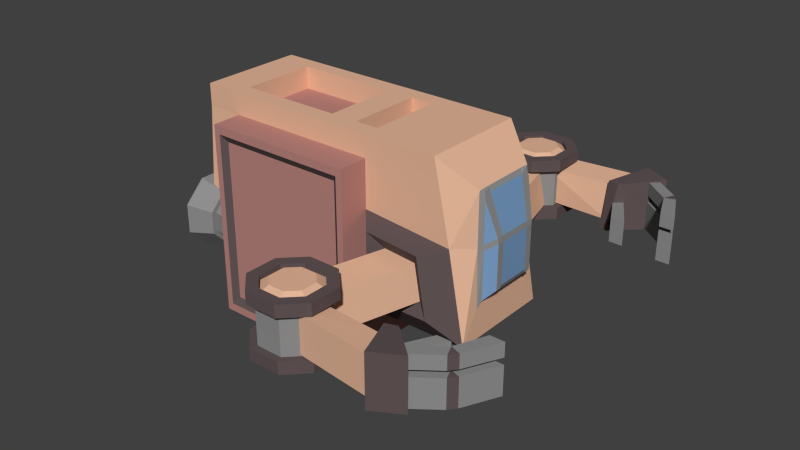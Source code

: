 # Source: spaceship.blend  (saved by Blender 4.2.66; exported with 4.5.12 LTS)
import bpy
from mathutils import Matrix  # noqa: F401  (used for matrix-valued properties, if any)

bpy.ops.wm.read_factory_settings(use_empty=True)
scene = bpy.context.scene
scene.name = 'Scene'

# ---- collections
col_collection_1 = bpy.data.collections.new('Collection 1'); scene.collection.children.link(col_collection_1)

# ---- materials (node trees are filled in below, after node groups)
mat_trashbase = bpy.data.materials.new('trashBase')
mat_silver = bpy.data.materials.new('Silver')
mat_material_005 = bpy.data.materials.new('Material.005')
mat_material_005.alpha_threshold = 0.0
mat_material_005.use_transparent_shadow = False
mat_material_005.diffuse_color = (0.3183, 0.9713, 1.0, 1.0)
mat_material_005.roughness = 0.5
mat_material_005.specular_intensity = 1.0
mat_material = bpy.data.materials.new('Material')
mat_material.alpha_threshold = 0.0
mat_material.use_transparent_shadow = False
mat_material.diffuse_color = (0.8, 0.4799, 0.3224, 1.0)
mat_material.roughness = 0.5
mat_material.line_color = (0.0, 0.0, 0.0, 1.0)
mat_material_001 = bpy.data.materials.new('Material.001')
mat_material_001.alpha_threshold = 0.0
mat_material_001.use_transparent_shadow = False
mat_material_001.diffuse_color = (0.2738, 0.2738, 0.2738, 1.0)
mat_material_001.roughness = 0.5
mat_material_001.line_color = (0.0, 0.0, 0.0, 1.0)
mat_material_002 = bpy.data.materials.new('Material.002')
mat_material_002.alpha_threshold = 0.0
mat_material_002.use_transparent_shadow = False
mat_material_002.diffuse_color = (0.1896, 0.3402, 0.5596, 1.0)
mat_material_002.roughness = 0.5
mat_material_003 = bpy.data.materials.new('Material.003')
mat_material_003.alpha_threshold = 0.0
mat_material_003.use_transparent_shadow = False
mat_material_003.diffuse_color = (0.4869, 0.2332, 0.207, 1.0)
mat_material_003.roughness = 0.5
mat_material_004 = bpy.data.materials.new('Material.004')
mat_material_004.alpha_threshold = 0.0
mat_material_004.use_transparent_shadow = False
mat_material_004.diffuse_color = (0.1193, 0.08847, 0.09117, 1.0)
mat_material_004.roughness = 0.5

# ---- material node trees
mat_trashbase.use_nodes = True; mat_trashbase.node_tree.nodes.clear()
_N = mat_trashbase.node_tree.nodes; _L = mat_trashbase.node_tree.links
n0 = _N.new('ShaderNodeBsdfPrincipled'); n0.name = 'Principled BSDF'; n0.location = (10, 300)
n0.inputs[0].default_value = (0.1477, 0.08037, 0.0228, 1.0)
n1 = _N.new('ShaderNodeOutputMaterial'); n1.name = 'Material Output'; n1.location = (300, 300)
_L.new(n0.outputs[0], n1.inputs[0])
n1.is_active_output = True
mat_silver.use_nodes = True; mat_silver.node_tree.nodes.clear()
_N = mat_silver.node_tree.nodes; _L = mat_silver.node_tree.links
n0 = _N.new('ShaderNodeBsdfPrincipled'); n0.name = 'Principled BSDF'; n0.location = (10, 300)
n0.inputs[0].default_value = (0.1405, 0.1847, 0.2088, 1.0)
n1 = _N.new('ShaderNodeOutputMaterial'); n1.name = 'Material Output'; n1.location = (300, 300)
_L.new(n0.outputs[0], n1.inputs[0])
n1.is_active_output = True

# ---- world
world_world = bpy.data.worlds.new('World'); scene.world = world_world
world_world.color = (0.05088, 0.05088, 0.05088)
world_world.use_sun_shadow = False
world_world.sun_shadow_jitter_overblur = 0.0
world_world.cycles.sampling_method = 'MANUAL'
world_world.cycles.sample_map_resolution = 256

# ---- meshes
me_cube_012 = bpy.data.meshes.new('Cube.012')
me_cube_012.from_pydata([(-1.113, -0.9427, -0.369), (0.375, -0.9427, 1.119), (0.3728, -1.108, 0.9535), (0.207, -0.9427, 0.9535), (0.06403, -0.9427, -0.06576), (0.2082, -1.108, -0.1593), (0.06386, -1.108, -0.3992), (-0.1014, -0.9427, -0.2025), (-0.1014, 0.9427, -0.2025), (0.06386, 1.108, -0.3992), (0.2082, 1.108, -0.1593), (0.06403, 0.9427, -0.06576), (-1.0, -0.8505, -0.8505), (-0.8505, -1.0, -1.0), (0.3245, 1.0, -0.3407), (0.1942, 1.0, -0.5571), (0.02683, 0.8505, -0.3754), (0.1761, 0.8505, -0.2521), (-1.0, 0.8505, -0.8505), (-0.8505, 1.0, -1.0), (0.1942, -1.0, -0.5571), (0.3245, -1.0, -0.3407), (0.1761, -0.8505, -0.2521), (0.02683, -0.8505, -0.3754), (1.0, -1.0, -0.8307), (0.808, -1.0, -1.0), (0.8505, -0.8505, 1.0), (1.0, -1.0, 0.8505), (0.808, 1.0, -1.0), (1.0, 1.0, -0.8307), (0.8505, 0.8505, 1.0), (1.0, 1.0, 0.8505), (0.3406, -1.0, 0.8505), (0.3426, -0.8505, 1.0), (0.191, -0.8505, 0.8505), (-0.8505, -1.0, -0.3715), (-0.8528, -0.8505, -0.2192), (-1.0, -0.8505, -0.3426), (-0.8505, 1.0, -0.3715), (-1.0, 0.8505, -0.3426), (-0.8528, 0.8505, -0.2192), (0.3406, 1.0, 0.8505), (0.191, 0.8505, 0.8505), (0.3426, 0.8505, 1.0), (-0.9474, -1.108, -0.401), (-0.95, -0.9427, -0.2322), (-0.95, 0.9427, -0.2322), (-0.9474, 1.108, -0.401), (-1.113, 0.9427, -0.369), (0.375, 0.9427, 1.119), (0.3728, 1.108, 0.9535), (0.207, 0.9427, 0.9535), (-1.113, 0.9427, -0.9319), (-0.9474, 1.108, -1.098), (-0.9474, -1.108, -1.098), (-1.113, -0.9427, -0.9319), (1.104, -1.108, -0.91), (0.8909, -1.108, -1.098), (0.8909, 1.108, -1.098), (1.104, 1.108, -0.91), (1.104, 1.108, 0.9535), (0.9379, 0.9427, 1.119), (0.9379, -0.9427, 1.119), (1.104, -1.108, 0.9535)], [], [(10, 9, 8, 11), (23, 16, 40, 36), (30, 43, 33, 26), (14, 41, 31, 29), (20, 35, 13, 25), (12, 37, 39, 18), (19, 38, 15, 28), (29, 31, 27, 24), (27, 32, 21, 24), (34, 42, 17, 22), (13, 35, 44, 54), (27, 31, 60, 63), (37, 12, 55, 0), (19, 13, 54, 53), (32, 27, 63, 2), (30, 26, 62, 61), (26, 33, 1, 62), (36, 40, 46, 45), (29, 24, 56, 59), (39, 37, 0, 48), (14, 29, 59, 10), (40, 16, 8, 46), (28, 15, 9, 58), (25, 28, 58, 57), (15, 38, 47, 9), (20, 25, 57, 6), (42, 34, 3, 51), (24, 21, 5, 56), (23, 36, 45, 7), (33, 43, 49, 1), (43, 30, 61, 49), (35, 20, 6, 44), (19, 28, 25, 13), (6, 5, 4, 7), (2, 1, 3), (44, 45, 0), (47, 48, 46), (50, 51, 49), (53, 54, 55, 52), (50, 10, 11, 51), (44, 6, 7, 45), (57, 58, 59, 56), (61, 62, 63, 60), (8, 7, 4, 11), (5, 2, 3, 4), (1, 49, 51, 3), (9, 47, 46, 8), (48, 0, 45, 46), (62, 1, 2, 63), (0, 55, 54, 44), (47, 53, 52, 48), (60, 50, 49, 61), (56, 5, 6, 57), (58, 9, 10, 59), (16, 23, 7, 8), (12, 18, 52, 55), (38, 19, 53, 47), (22, 17, 11, 4), (41, 14, 10, 50), (18, 39, 48, 52), (21, 32, 2, 5), (17, 42, 51, 11), (31, 41, 50, 60), (34, 22, 4, 3)])
me_cube_012.polygons.foreach_set('material_index', [1, 0, 0, 0, 0, 0, 0, 0, 0, 0, 1, 1, 1, 1, 1, 1, 1, 1, 1, 1, 1, 1, 1, 1, 1, 1, 1, 1, 1, 1, 1, 1, 0, 1, 1, 1, 1, 1, 1, 1, 1, 1, 1, 1, 1, 1, 1, 1, 1, 1, 1, 1, 1, 1, 1, 1, 1, 1, 1, 1, 1, 1, 1, 1])
_uv = me_cube_012.uv_layers.new(name='UVMap')
_uv.uv.foreach_set('vector', [0.2123, -0.0716, 0.2737, -0.008539, 0.1395, 0.06512, 0.1032, -0.02225, 1.438, 1.128, 1.438, 0.4757, 1.78, 0.4757, 1.78, 1.128, 0.4982, 0.7423, 0.693, 0.7423, 0.693, 1.395, 0.4982, 1.395, 1.257, 0.4745, 0.8002, 0.4684, 0.8002, 0.2153, 1.445, 0.2153, 1.201, 1.654, 0.8002, 1.725, 0.8002, 1.484, 1.437, 1.484, 1.641, -0.1586, 1.446, -0.1586, 1.446, -0.8112, 1.641, -0.8112, 0.8002, 0.7169, 0.8002, 0.4757, 1.201, 0.5469, 1.437, 0.7169, 1.445, 0.2153, 0.8002, 0.2153, 0.8002, -0.552, 1.445, -0.552, 0.8002, -0.552, 0.8002, -0.805, 1.257, -0.8112, 1.445, -0.552, -0.7975, 1.811, -0.7975, 1.159, -0.3744, 1.159, -0.3744, 1.811, -0.7933, 1.157, -0.7975, 0.5604, -0.7075, 0.6239, -0.7061, 1.065, -0.5269, -0.7588, -0.02085, -0.8112, -0.05494, -0.7499, -0.4939, -0.7233, -0.5026, 0.73, -0.5305, 0.9221, -0.61, 0.9775, -0.5587, 0.6814, 0.3283, 1.157, -0.7933, 1.157, -0.7061, 1.065, 0.2716, 1.084, -0.6041, -0.4788, -0.5269, -0.7588, -0.4939, -0.7233, -0.5561, -0.5033, -0.1001, -0.6677, -0.4244, -0.6387, -0.4496, -0.6628, -0.07889, -0.7009, -0.4244, -0.6387, -0.4214, -0.5454, -0.4724, -0.5128, -0.4496, -0.6628, -0.4876, 0.5418, 0.1583, 0.5013, 0.2258, 0.5379, -0.5538, 0.5819, 0.7323, -0.3378, 0.74, 0.2534, 0.6911, 0.2429, 0.6936, -0.3311, 0.1268, 0.7051, -0.5026, 0.73, -0.5587, 0.6814, 0.2166, 0.6333, 0.7991, -0.6831, 0.7323, -0.3378, 0.6936, -0.3311, 0.7392, -0.8112, 0.1583, 0.5013, 0.06313, 0.1136, 0.1395, 0.06512, 0.2258, 0.5379, 0.5523, -0.338, 0.5015, -0.674, 0.5553, -0.794, 0.5995, -0.3298, 0.5615, 0.2513, 0.5523, -0.338, 0.5995, -0.3298, 0.6008, 0.2462, 0.3629, -0.1293, 0.497, 0.545, 0.4041, 0.5917, 0.2737, -0.008539, 0.4982, 0.5818, 0.5615, 0.2513, 0.6008, 0.2462, 0.5492, 0.7085, -0.02226, -0.4527, -0.4624, -0.4315, -0.4856, -0.4562, -0.002047, -0.4835, 0.74, 0.2534, 0.7991, 0.6165, 0.7353, 0.7412, 0.6911, 0.2429, -0.3742, 0.1321, -0.4876, 0.5418, -0.5538, 0.5819, -0.4705, 0.0345, -0.4214, -0.5454, -0.08286, -0.565, -0.02748, -0.5467, -0.4724, -0.5128, -0.08286, -0.565, -0.1001, -0.6677, -0.07889, -0.7009, -0.02748, -0.5467, -0.7975, 0.5604, -0.6952, -0.1449, -0.5963, -0.02471, -0.7075, 0.6239, 0.8002, 0.7169, 1.437, 0.7169, 1.437, 1.484, 0.8002, 1.484, -0.5963, -0.02471, -0.5397, -0.07846, -0.4357, -0.05196, -0.4705, 0.0345, -0.5561, -0.5033, -0.4724, -0.5128, -0.4856, -0.4562, -0.7075, 0.6239, -0.5538, 0.5819, -0.5587, 0.6814, 0.4041, 0.5917, 0.2166, 0.6333, 0.2258, 0.5379, 0.06316, -0.5548, -0.002047, -0.4835, -0.02748, -0.5467, 0.2716, 1.084, -0.7061, 1.065, -0.61, 0.9775, 0.1808, 0.9515, 0.06316, -0.5548, 0.2123, -0.0716, 0.1032, -0.02225, -0.002047, -0.4835, -0.7075, 0.6239, -0.5963, -0.02471, -0.4705, 0.0345, -0.5538, 0.5819, 0.6008, 0.2462, 0.5995, -0.3298, 0.6936, -0.3311, 0.6911, 0.2429, -0.07889, -0.7009, -0.4496, -0.6628, -0.4939, -0.7233, -0.05494, -0.7499, 0.1395, 0.06512, -0.4705, 0.0345, -0.4357, -0.05196, 0.1032, -0.02225, -0.5397, -0.07846, -0.5561, -0.5033, -0.4856, -0.4562, -0.4357, -0.05196, -0.4724, -0.5128, -0.02748, -0.5467, -0.002047, -0.4835, -0.4856, -0.4562, 0.2737, -0.008539, 0.4041, 0.5917, 0.2258, 0.5379, 0.1395, 0.06512, 0.2166, 0.6333, -0.5587, 0.6814, -0.5538, 0.5819, 0.2258, 0.5379, -0.4496, -0.6628, -0.4724, -0.5128, -0.5561, -0.5033, -0.4939, -0.7233, -0.5587, 0.6814, -0.61, 0.9775, -0.7061, 1.065, -0.7075, 0.6239, 0.4041, 0.5917, 0.2716, 1.084, 0.1808, 0.9515, 0.2166, 0.6333, -0.05494, -0.7499, 0.06316, -0.5548, -0.02748, -0.5467, -0.07889, -0.7009, 0.6911, 0.2429, 0.7353, 0.7412, 0.5492, 0.7085, 0.6008, 0.2462, 0.5995, -0.3298, 0.5553, -0.794, 0.7392, -0.8112, 0.6936, -0.3311, 0.06313, 0.1136, -0.3742, 0.1321, -0.4705, 0.0345, 0.1395, 0.06512, -0.5305, 0.9221, 0.125, 0.9013, 0.1808, 0.9515, -0.61, 0.9775, 0.497, 0.545, 0.3283, 1.157, 0.2716, 1.084, 0.4041, 0.5917, -0.3654, -0.08402, -0.1238, -0.03325, 0.1032, -0.02225, -0.4357, -0.05196, 0.123, -0.5433, 0.3117, -0.01776, 0.2123, -0.0716, 0.06316, -0.5548, 0.125, 0.9013, 0.1268, 0.7051, 0.2166, 0.6333, 0.1808, 0.9515, -0.6033, -0.007178, -0.6041, -0.4788, -0.5561, -0.5033, -0.5397, -0.07846, -0.1238, -0.03325, -0.02226, -0.4527, -0.002047, -0.4835, 0.1032, -0.02225, -0.02085, -0.8112, 0.123, -0.5433, 0.06316, -0.5548, -0.05494, -0.7499, -0.4624, -0.4315, -0.3654, -0.08402, -0.4357, -0.05196, -0.4856, -0.4562])
me_cube_012.materials.append(mat_trashbase)
me_cube_012.materials.append(mat_silver)
me_cube_012.update()
me_cube_001 = bpy.data.meshes.new('Cube.001')
me_cube_001.from_pydata([(-1.0, -1.0, -1.0), (-1.0, -1.0, 1.0), (-1.0, 1.0, -1.0), (-1.0, 1.0, 1.0), (1.0, -1.0, -1.0), (1.0, -1.0, 1.0), (1.0, 1.0, -1.0), (1.0, 1.0, 1.0)], [], [(0, 1, 3, 2), (2, 3, 7, 6), (6, 7, 5, 4), (4, 5, 1, 0), (2, 6, 4, 0), (7, 3, 1, 5)])
_uv = me_cube_001.uv_layers.new(name='UVMap')
_uv.uv.foreach_set('vector', [0.375, 0.0, 0.625, 0.0, 0.625, 0.25, 0.375, 0.25, 0.375, 0.25, 0.625, 0.25, 0.625, 0.5, 0.375, 0.5, 0.375, 0.5, 0.625, 0.5, 0.625, 0.75, 0.375, 0.75, 0.375, 0.75, 0.625, 0.75, 0.625, 1.0, 0.375, 1.0, 0.125, 0.5, 0.375, 0.5, 0.375, 0.75, 0.125, 0.75, 0.625, 0.5, 0.875, 0.5, 0.875, 0.75, 0.625, 0.75])
me_cube_001.materials.append(mat_material_005)
me_cube_001.update()
me_cube = bpy.data.meshes.new('Cube')
me_cube.from_pydata([(1.0, -1.0, -1.025), (-1.0, -1.0, -1.025), (1.0, -1.0, 2.117), (-0.3743, -1.0, 2.117), (-1.224, -0.452, -0.1293), (1.0, -1.0, 0.8037), (-0.6871, -1.0, 0.6516), (1.0, -5.96e-08, -1.025), (-1.0, 2.98e-07, -1.025), (1.0, -6.557e-07, 2.117), (-0.3743, 1.788e-07, 2.117), (-1.0, 1.788e-07, -0.3728), (1.0, -2.98e-07, 0.5966), (0.6297, -1.425, -0.4909), (-0.5668, -1.425, -0.4909), (0.6297, -1.425, 0.6866), (-0.3797, -1.425, 0.5956), (0.3438, -1.301, -0.2607), (-0.3661, -1.301, -0.2607), (0.3438, -1.301, 0.4379), (-0.255, -1.301, 0.3839), (0.7994, -3.062, -0.2607), (-1.162, -3.04, -0.2607), (0.7994, -3.062, 0.4379), (0.2006, -3.059, 0.3839), (0.3825, -3.525, -0.2607), (0.08956, -3.059, -0.2607), (0.3825, -3.525, 0.4379), (-1.416, -3.727, -0.2607), (-1.416, -3.727, 0.4379), (-1.173, -3.15, 0.3839), (-1.461, -3.843, 0.5716), (-1.13, -3.054, 0.4977), (-1.114, -2.903, -0.3844), (-1.461, -3.843, -0.3844), (-1.983, -3.561, 0.5816), (-1.346, -2.99, 0.5077), (-1.267, -2.86, -0.3744), (-1.983, -3.561, -0.3744), (-1.402, -3.141, -0.303), (-1.402, -3.141, 0.1643), (-1.831, -2.418, -0.303), (-1.831, -2.418, 0.1643), (-1.225, -3.092, -0.303), (-1.225, -3.092, 0.1643), (-1.572, -2.418, -0.303), (-1.572, -2.418, 0.1643), (-2.328, -3.167, -0.3522), (-2.328, -3.167, 0.1643), (-2.731, -2.418, -0.3522), (-2.731, -2.418, 0.1643), (-1.884, -3.5, 0.1643), (-1.884, -3.5, -0.3522), (-2.472, -2.418, -0.3522), (-2.472, -2.418, 0.1643), (-2.433, -3.036, 0.1643), (-2.433, -3.036, -0.3522), (-2.24, -2.966, 0.1643), (-2.24, -2.966, -0.3522), (-1.758, -3.352, -0.3522), (-1.758, -3.352, 0.1643), (-2.328, -3.167, 0.2847), (-2.328, -3.167, 0.5353), (-2.731, -2.418, 0.2847), (-2.731, -2.418, 0.5353), (-1.884, -3.5, 0.5353), (-1.884, -3.5, 0.2847), (-2.472, -2.418, 0.2847), (-2.472, -2.418, 0.5353), (-2.433, -3.036, 0.5353), (-2.433, -3.036, 0.2847), (-2.24, -2.966, 0.5353), (-2.24, -2.966, 0.2847), (-1.758, -3.352, 0.2847), (-1.758, -3.352, 0.5353), (1.0, -1.0, 1.698), (-0.4741, -1.0, 1.649), (4.586, -1.0, 1.698), (1.0, -5.415e-07, 1.632), (4.586, -1.0, 2.117), (4.586, -6.557e-07, 2.117), (4.586, -5.415e-07, 1.54), (1.0, -0.7069, -1.025), (1.0, -0.7069, 2.117), (1.0, -0.7069, 0.743), (-1.0, -0.7069, -1.025), (-0.3743, -0.7069, 2.117), (-1.0, -0.4292, -0.3728), (1.0, -0.7069, 1.679), (4.586, -0.7069, 2.117), (4.586, -0.7069, 1.679), (1.44, -1.0, 2.117), (1.44, -6.557e-07, 2.117), (1.44, -1.0, 1.698), (1.44, -5.415e-07, 1.679), (1.44, -0.7069, 1.679), (1.44, -0.7069, 2.117), (1.961, -1.0, 2.117), (1.961, -1.0, 1.698), (1.961, -0.7069, 1.679), (1.961, -0.7069, 2.117), (1.961, -6.557e-07, 2.117), (1.961, -5.415e-07, 1.679), (3.894, -1.0, 2.117), (3.894, -1.0, 1.698), (3.894, -0.7069, 1.679), (3.894, -0.7069, 2.117), (3.894, -6.557e-07, 2.117), (3.894, -5.415e-07, 1.54), (4.586, -0.7475, 0.7722), (4.586, -1.107, 0.08145), (3.894, -1.107, 0.08145), (3.894, -0.7475, 0.7722), (4.586, -5.364e-07, 0.7722), (4.586, -0.5769, 0.08145), (3.894, -0.5769, 0.08145), (3.894, -5.364e-07, 0.7722), (3.894, -5.96e-08, -1.926), (3.894, -2.98e-07, 1.698), (3.894, -1.566, -1.926), (3.894, -1.566, 1.698), (1.0, -5.96e-08, -1.926), (1.0, -2.98e-07, 1.698), (1.0, -1.566, -1.926), (1.0, -1.566, 1.698), (4.586, -5.364e-07, -1.085), (3.894, -5.364e-07, -1.085), (4.586, -5.364e-07, 0.2131), (4.586, -0.1972, -0.0229), (3.894, -0.1972, -0.0229), (3.894, -5.364e-07, 0.2131), (4.586, -5.364e-07, -0.4215), (3.894, -5.364e-07, -0.4215), (4.338, -1.408, -0.5937), (4.338, -1.107, -0.8945), (4.338, -1.107, 0.1305), (4.338, -1.408, -0.1703), (4.338, -0.3909, -0.1703), (4.338, -0.6917, 0.1305), (4.338, -0.6917, -0.8945), (4.338, -0.3909, -0.5937), (4.338, -1.311, -0.5535), (4.338, -1.067, -0.797), (3.894, -1.102, -0.8827), (3.894, -1.396, -0.5889), (4.338, -0.7312, -0.797), (4.338, -0.4876, -0.5535), (3.894, -0.4026, -0.5889), (3.894, -0.6965, -0.8827), (3.894, -1.396, -0.1751), (3.894, -1.102, 0.1187), (3.894, -0.6965, 0.1187), (3.894, -0.4026, -0.1751), (4.338, -0.4876, -0.2105), (4.338, -0.7312, 0.03301), (4.338, -1.067, 0.03301), (4.338, -1.311, -0.2105), (4.819, -0.6262, 0.2923), (4.819, -1.172, 0.2923), (4.819, -0.2305, -0.6606), (4.819, -0.6262, -1.056), (4.819, -1.172, -1.056), (4.819, -1.568, -0.6606), (4.819, -1.568, -0.1034), (4.819, -0.2305, -0.1034), (4.819, -0.7189, 0.06342), (4.819, -1.08, 0.06342), (4.819, -0.4575, -0.566), (4.819, -0.7189, -0.8274), (4.819, -1.08, -0.8274), (4.819, -1.341, -0.566), (4.819, -1.341, -0.198), (4.819, -0.4575, -0.198), (4.479, -0.8367, -0.2275), (4.479, -0.9618, -0.2275), (4.479, -0.746, -0.4458), (4.479, -0.8367, -0.5365), (4.479, -0.9618, -0.5365), (4.479, -1.053, -0.4458), (4.479, -1.053, -0.3182), (4.479, -0.746, -0.3182), (4.972, -0.8992, -0.382), (-1.0, -0.6563, -0.4544), (-1.04, -0.5792, -0.3289), (-1.0, -0.558, -0.3728), (-1.04, -0.5792, 1.418), (-0.9606, -0.6366, 1.572), (-0.9666, -0.6281, 1.595), (-1.0, -0.558, 1.566), (-1.211, -0.461, 0.7945), (-1.224, -0.452, 0.695), (-0.9694, -0.6456, 0.6019), (-1.04, -0.5792, 0.6798), (-1.04, -0.5792, 0.5715), (-1.013, 2.384e-07, 1.519), (-0.9631, 2.349e-07, 1.598), (-1.191, 2.296e-07, -0.1655), (-1.224, 2.384e-07, -0.0802), (-1.224, 2.384e-07, 0.695), (-1.211, 2.384e-07, 0.7945), (-0.9631, -0.4456, 1.598), (-1.013, -0.4228, 1.519), (-1.0, -0.4783, 1.566), (-1.224, -0.3195, -0.0802), (-1.191, -0.3358, -0.1655), (-1.224, -0.3687, -0.1293), (-1.224, -0.3195, 0.695), (-1.211, -0.3259, 0.7945), (0.1697, -3.89, 0.4508), (0.1697, -3.89, -0.2847), (-0.1987, -3.522, -0.2847), (-0.1987, -3.522, 0.4508), (0.7589, -3.89, -0.2847), (0.7589, -3.89, 0.4508), (1.127, -3.522, 0.4508), (1.127, -3.522, -0.2847), (1.127, -2.921, 0.6728), (0.7589, -2.552, 0.6728), (0.7589, -2.552, -0.5066), (1.127, -2.921, -0.5066), (0.7589, -3.89, 0.6728), (1.127, -3.522, 0.6728), (1.127, -3.522, -0.5066), (0.7589, -3.89, -0.5066), (-0.1987, -2.921, -0.5066), (0.1697, -2.552, -0.5066), (0.1697, -3.89, -0.5066), (-0.1987, -3.522, -0.5066), (-0.1987, -3.522, 0.6728), (0.1697, -3.89, 0.6728), (0.1697, -2.552, 0.6728), (-0.1987, -2.921, 0.6728), (0.7589, -2.552, -0.2847), (0.7589, -2.552, 0.4508), (1.127, -2.921, 0.4508), (1.127, -2.921, -0.2847), (-0.1987, -2.921, -0.2847), (-0.1987, -2.921, 0.4508), (0.1697, -2.552, 0.4508), (0.1697, -2.552, -0.2847), (1.005, -2.976, 0.4508), (1.005, -2.976, -0.2847), (0.7045, -3.767, 0.4508), (0.7045, -3.767, -0.2847), (0.2241, -3.767, -0.2847), (0.2241, -3.767, 0.4508), (-0.07634, -3.466, 0.4508), (-0.07634, -3.466, -0.2847), (1.005, -3.466, -0.2847), (1.005, -3.466, 0.4508), (0.7045, -2.676, -0.2847), (0.7045, -2.676, 0.4508), (-0.07634, -2.976, -0.2847), (-0.07634, -2.976, 0.4508), (0.2241, -2.676, 0.4508), (0.2241, -2.676, -0.2847), (0.9378, -3.436, 0.6728), (0.6747, -3.699, 0.6728), (0.2539, -3.699, 0.6728), (-0.009177, -3.436, 0.6728), (0.6747, -2.744, 0.6728), (0.9378, -3.007, 0.6728), (-0.009177, -3.007, 0.6728), (0.2539, -2.744, 0.6728), (0.9378, -3.436, 0.587), (0.6747, -3.699, 0.587), (0.2539, -3.699, 0.587), (-0.009177, -3.436, 0.587), (0.6747, -2.744, 0.587), (0.9378, -3.007, 0.587), (-0.009177, -3.007, 0.587), (0.2539, -2.744, 0.587), (0.8007, -3.374, 0.6884), (0.6138, -3.561, 0.6884), (0.3148, -3.561, 0.6884), (0.1279, -3.374, 0.6884), (0.6138, -2.882, 0.6884), (0.8007, -3.069, 0.6884), (0.1279, -3.069, 0.6884), (0.3148, -2.882, 0.6884), (3.773, -1.566, 1.547), (3.773, -1.566, -1.775), (1.121, -1.566, 1.547), (1.121, -1.566, -1.775), (3.661, -1.482, 1.407), (3.661, -1.482, -1.635), (1.233, -1.482, 1.407), (1.233, -1.482, -1.635)], [], [(82, 0, 1, 85), (83, 86, 3, 2), (106, 103, 79, 89), (75, 2, 3, 76), (186, 191, 6, 76), (3, 187, 186, 76), (185, 188, 202, 201, 207, 189), (4, 183, 193, 190), (85, 1, 182, 184, 87), (86, 10, 195, 200), (87, 184, 183, 4, 205, 204), (5, 6, 16, 15), (82, 84, 5, 0), (197, 203, 206, 198), (201, 194, 199, 207), (15, 16, 20, 19), (0, 5, 15, 13), (1, 0, 13, 14), (6, 1, 14, 16), (30, 22, 33, 32), (13, 15, 19, 17), (16, 14, 18, 20), (14, 13, 17, 18), (33, 34, 38, 37), (24, 26, 22, 30), (19, 20, 24, 23), (17, 19, 23, 21), (27, 24, 30, 29), (26, 25, 28, 22), (22, 28, 34, 33), (21, 23, 27, 25), (20, 18, 26, 24), (18, 17, 21, 26), (25, 27, 29, 28), (26, 21, 25), (23, 24, 27), (28, 29, 31, 34), (29, 30, 32, 31), (38, 35, 36, 37), (32, 33, 37, 36), (34, 31, 35, 38), (31, 32, 36, 35), (40, 42, 41, 39), (42, 46, 45, 41), (46, 44, 43, 45), (44, 40, 39, 43), (39, 41, 45, 43), (44, 46, 42, 40), (55, 50, 49, 56), (50, 54, 53, 49), (48, 47, 52, 51), (52, 59, 60, 51), (56, 49, 53, 58), (57, 54, 50, 55), (57, 55, 48), (47, 56, 58), (54, 57, 58, 53), (48, 55, 56, 47), (47, 58, 59, 52), (58, 57, 60, 59), (57, 48, 51, 60), (69, 64, 63, 70), (64, 68, 67, 63), (62, 61, 66, 65), (66, 73, 74, 65), (70, 63, 67, 72), (71, 68, 64, 69), (71, 69, 62), (61, 70, 72), (68, 71, 72, 67), (62, 69, 70, 61), (61, 72, 73, 66), (72, 71, 74, 73), (71, 62, 65, 74), (187, 200, 202, 188), (5, 75, 76, 6), (84, 88, 75, 5), (90, 89, 79, 77), (103, 104, 77, 79), (105, 108, 81, 90), (90, 77, 110, 109), (81, 80, 89, 90), (12, 78, 88, 84), (189, 192, 185), (203, 205, 4, 190, 206), (7, 12, 84, 82), (11, 87, 204, 196), (8, 85, 87, 11), (107, 106, 89, 80), (9, 10, 86, 83), (7, 82, 85, 8), (83, 88, 78, 9), (75, 88, 95, 93), (96, 95, 88, 83), (106, 105, 99, 100), (2, 75, 93, 91), (83, 2, 91, 96), (92, 96, 100, 101), (93, 95, 99, 98), (95, 94, 102, 99), (91, 93, 98, 97), (96, 91, 97, 100), (92, 94, 95, 96), (98, 99, 105, 104), (100, 99, 102, 101), (107, 108, 105, 106), (97, 98, 104, 103), (100, 97, 103, 106), (104, 105, 112, 111), (77, 104, 111, 110), (105, 90, 109, 112), (111, 112, 116, 115), (110, 111, 115, 114), (112, 109, 113, 116), (109, 110, 114, 113), (117, 118, 120, 119), (124, 123, 283, 282), (120, 118, 122, 124), (117, 119, 123, 121), (123, 124, 122, 121), (114, 115, 126, 125), (114, 125, 131, 128), (113, 114, 128, 127), (126, 115, 129, 132), (115, 116, 130, 129), (131, 132, 129, 128), (128, 129, 130, 127), (144, 141, 156, 149), (152, 153, 146, 147), (150, 155, 154, 151), (148, 145, 142, 143), (137, 138, 157, 164), (148, 147, 152, 151, 150, 149, 144, 143), (147, 146, 145, 148), (153, 152, 151, 154), (149, 156, 155, 150), (141, 144, 143, 142), (156, 141, 133, 136), (146, 153, 137, 140), (153, 154, 138, 137), (145, 146, 140, 139), (154, 155, 135, 138), (142, 145, 139, 134), (141, 142, 134, 133), (155, 156, 136, 135), (162, 161, 169, 170), (134, 139, 160, 161), (139, 140, 159, 160), (135, 136, 163, 158), (140, 137, 164, 159), (136, 133, 162, 163), (133, 134, 161, 162), (138, 135, 158, 157), (172, 165, 173, 180), (157, 158, 166, 165), (158, 163, 171, 166), (159, 164, 172, 167), (161, 160, 168, 169), (160, 159, 167, 168), (164, 157, 165, 172), (163, 162, 170, 171), (171, 170, 178, 179), (170, 169, 177, 178), (165, 166, 174, 173), (166, 171, 179, 174), (167, 172, 180, 175), (169, 168, 176, 177), (168, 167, 175, 176), (177, 176, 181), (176, 175, 181), (180, 173, 181), (179, 178, 181), (178, 177, 181), (173, 174, 181), (174, 179, 181), (175, 180, 181), (182, 183, 184), (185, 186, 187, 188), (191, 192, 193), (200, 201, 202), (203, 204, 205), (182, 191, 193, 183), (192, 189, 190, 193), (200, 195, 194, 201), (203, 197, 196, 204), (207, 199, 198, 206), (185, 192, 191, 186), (189, 207, 206, 190), (1, 6, 191, 182), (86, 200, 187, 3), (233, 238, 230, 217), (208, 213, 220, 229), (237, 211, 228, 231), (216, 217, 260, 261), (222, 223, 226, 227, 224, 225, 218, 219), (222, 219, 235, 215), (214, 221, 220, 213), (210, 227, 226, 209), (233, 217, 216, 234), (237, 231, 230, 238), (214, 234, 216, 221), (237, 238, 254, 253), (224, 236, 239, 225), (236, 210, 247, 252), (218, 232, 235, 219), (239, 236, 252, 255), (228, 211, 208, 229), (214, 213, 242, 249), (222, 215, 212, 223), (234, 214, 249, 240), (224, 227, 210, 236), (212, 215, 248, 243), (226, 223, 212, 209), (238, 233, 251, 254), (218, 225, 239, 232), (215, 235, 241, 248), (248, 241, 240, 249), (252, 253, 254, 255), (250, 251, 240, 241), (246, 247, 244, 245), (248, 249, 242, 243), (252, 247, 246, 253), (244, 243, 242, 245), (250, 255, 254, 251), (211, 237, 253, 246), (235, 232, 250, 241), (209, 212, 243, 244), (233, 234, 240, 251), (213, 208, 245, 242), (208, 211, 246, 245), (232, 239, 255, 250), (210, 209, 244, 247), (261, 260, 268, 269), (217, 230, 263, 260), (221, 216, 261, 256), (228, 229, 258, 259), (220, 221, 256, 257), (231, 228, 259, 262), (229, 220, 257, 258), (230, 231, 262, 263), (268, 271, 279, 276), (257, 256, 264, 265), (262, 259, 267, 270), (258, 257, 265, 266), (263, 262, 270, 271), (259, 258, 266, 267), (260, 263, 271, 268), (256, 261, 269, 264), (273, 272, 277, 276, 279, 278, 275, 274), (264, 269, 277, 272), (269, 268, 276, 277), (265, 264, 272, 273), (270, 267, 275, 278), (266, 265, 273, 274), (271, 270, 278, 279), (267, 266, 274, 275), (281, 280, 284, 285), (123, 119, 281, 283), (119, 120, 280, 281), (120, 124, 282, 280), (285, 284, 286, 287), (280, 282, 286, 284), (282, 283, 287, 286), (283, 281, 285, 287)])
me_cube.polygons.foreach_set('material_index', [0, 0, 0, 0, 0, 0, 1, 2, 0, 0, 1, 4, 0, 2, 2, 4, 4, 4, 4, 4, 4, 4, 4, 4, 0, 0, 0, 0, 0, 4, 0, 0, 0, 0, 0, 0, 4, 4, 4, 4, 4, 4, 1, 1, 1, 0, 1, 1, 1, 1, 1, 0, 1, 1, 4, 4, 1, 4, 1, 1, 1, 1, 1, 1, 0, 1, 1, 4, 4, 1, 4, 1, 1, 1, 1, 0, 0, 0, 0, 0, 0, 0, 0, 2, 1, 0, 2, 0, 0, 0, 0, 0, 0, 0, 0, 0, 0, 0, 0, 0, 0, 0, 0, 0, 0, 0, 0, 0, 0, 0, 0, 0, 0, 0, 0, 3, 3, 3, 3, 3, 0, 0, 0, 0, 0, 0, 0, 1, 1, 1, 1, 1, 0, 1, 1, 1, 1, 1, 1, 1, 1, 1, 1, 1, 1, 1, 1, 1, 1, 1, 1, 1, 1, 5, 1, 1, 1, 1, 1, 1, 1, 5, 5, 5, 5, 5, 5, 5, 1, 1, 1, 1, 1, 1, 1, 1, 1, 1, 1, 1, 1, 1, 1, 1, 1, 1, 1, 1, 0, 0, 4, 4, 4, 4, 4, 4, 4, 4, 4, 4, 4, 4, 4, 4, 4, 4, 4, 4, 4, 4, 4, 4, 4, 4, 4, 4, 1, 1, 1, 1, 1, 1, 1, 1, 4, 4, 4, 4, 4, 4, 4, 4, 4, 4, 4, 4, 4, 4, 4, 4, 0, 4, 4, 4, 4, 4, 4, 4, 0, 0, 0, 0, 0, 0, 0, 0, 4, 3, 3, 3, 3, 4, 4, 4])
_ca = me_cube.color_attributes.new('Col', 'BYTE_COLOR', 'CORNER')
_ca.data.foreach_set('color', [1.0, 1.0, 1.0, 1.0, 1.0, 1.0, 1.0, 1.0, 1.0, 1.0, 1.0, 1.0, 1.0, 1.0, 1.0, 1.0, 1.0, 1.0, 1.0, 1.0, 1.0, 1.0, 1.0, 1.0, 1.0, 1.0, 1.0, 1.0, 1.0, 1.0, 1.0, 1.0, 1.0, 1.0, 1.0, 1.0, 1.0, 1.0, 1.0, 1.0, 1.0, 1.0, 1.0, 1.0, 1.0, 1.0, 1.0, 1.0, 1.0, 1.0, 1.0, 1.0, 1.0, 1.0, 1.0, 1.0, 1.0, 1.0, 1.0, 1.0, 1.0, 1.0, 1.0, 1.0, 1.0, 1.0, 1.0, 1.0, 1.0, 1.0, 1.0, 1.0, 1.0, 1.0, 1.0, 1.0, 1.0, 1.0, 1.0, 1.0, 1.0, 1.0, 1.0, 1.0, 1.0, 1.0, 1.0, 1.0, 1.0, 1.0, 1.0, 1.0, 1.0, 1.0, 1.0, 1.0, 1.0, 1.0, 1.0, 1.0, 1.0, 1.0, 1.0, 1.0, 1.0, 1.0, 1.0, 1.0, 1.0, 1.0, 1.0, 1.0, 1.0, 1.0, 1.0, 1.0, 1.0, 1.0, 1.0, 1.0, 1.0, 1.0, 1.0, 1.0, 1.0, 1.0, 1.0, 1.0, 1.0, 1.0, 1.0, 1.0, 1.0, 1.0, 1.0, 1.0, 1.0, 1.0, 1.0, 1.0, 1.0, 1.0, 1.0, 1.0, 1.0, 1.0, 1.0, 1.0, 1.0, 1.0, 1.0, 1.0, 1.0, 1.0, 1.0, 1.0, 1.0, 1.0, 1.0, 1.0, 1.0, 1.0, 1.0, 1.0, 1.0, 1.0, 1.0, 1.0, 1.0, 1.0, 1.0, 1.0, 1.0, 1.0, 1.0, 1.0, 1.0, 1.0, 1.0, 1.0, 1.0, 1.0, 1.0, 1.0, 1.0, 1.0, 1.0, 1.0, 1.0, 1.0, 1.0, 1.0, 1.0, 1.0, 1.0, 1.0, 1.0, 1.0, 1.0, 1.0, 1.0, 1.0, 1.0, 1.0, 1.0, 1.0, 1.0, 1.0, 1.0, 1.0, 1.0, 1.0, 1.0, 1.0, 1.0, 1.0, 1.0, 1.0, 1.0, 1.0, 1.0, 1.0, 1.0, 1.0, 1.0, 1.0, 1.0, 1.0, 1.0, 1.0, 1.0, 1.0, 1.0, 1.0, 1.0, 1.0, 1.0, 1.0, 1.0, 1.0, 1.0, 1.0, 1.0, 1.0, 1.0, 1.0, 1.0, 1.0, 1.0, 1.0, 1.0, 1.0, 1.0, 1.0, 1.0, 1.0, 1.0, 1.0, 1.0, 1.0, 1.0, 1.0, 1.0, 1.0, 1.0, 1.0, 1.0, 1.0, 1.0, 1.0, 1.0, 1.0, 1.0, 1.0, 1.0, 1.0, 1.0, 1.0, 1.0, 1.0, 1.0, 1.0, 1.0, 1.0, 1.0, 1.0, 1.0, 1.0, 1.0, 1.0, 1.0, 1.0, 1.0, 1.0, 1.0, 1.0, 1.0, 1.0, 1.0, 1.0, 1.0, 1.0, 1.0, 1.0, 1.0, 1.0, 1.0, 1.0, 1.0, 1.0, 1.0, 1.0, 1.0, 1.0, 1.0, 1.0, 1.0, 1.0, 1.0, 1.0, 1.0, 1.0, 1.0, 1.0, 1.0, 1.0, 1.0, 1.0, 1.0, 1.0, 1.0, 1.0, 1.0, 1.0, 1.0, 1.0, 1.0, 1.0, 1.0, 1.0, 1.0, 1.0, 1.0, 1.0, 1.0, 1.0, 1.0, 1.0, 1.0, 1.0, 1.0, 1.0, 1.0, 1.0, 1.0, 1.0, 1.0, 1.0, 1.0, 1.0, 1.0, 1.0, 1.0, 1.0, 1.0, 1.0, 1.0, 1.0, 1.0, 1.0, 1.0, 1.0, 1.0, 1.0, 1.0, 1.0, 1.0, 1.0, 1.0, 1.0, 1.0, 1.0, 1.0, 1.0, 1.0, 1.0, 1.0, 1.0, 1.0, 1.0, 1.0, 1.0, 1.0, 1.0, 1.0, 1.0, 1.0, 1.0, 1.0, 1.0, 1.0, 1.0, 1.0, 1.0, 1.0, 1.0, 1.0, 1.0, 1.0, 1.0, 1.0, 1.0, 1.0, 1.0, 1.0, 1.0, 1.0, 1.0, 1.0, 1.0, 1.0, 1.0, 1.0, 1.0, 1.0, 1.0, 1.0, 1.0, 1.0, 1.0, 1.0, 1.0, 1.0, 1.0, 1.0, 1.0, 1.0, 1.0, 1.0, 1.0, 1.0, 1.0, 1.0, 1.0, 1.0, 1.0, 1.0, 1.0, 1.0, 1.0, 1.0, 1.0, 1.0, 1.0, 1.0, 1.0, 1.0, 1.0, 1.0, 1.0, 1.0, 1.0, 1.0, 1.0, 1.0, 1.0, 1.0, 1.0, 1.0, 1.0, 1.0, 1.0, 1.0, 1.0, 1.0, 1.0, 1.0, 1.0, 1.0, 1.0, 1.0, 1.0, 1.0, 1.0, 1.0, 1.0, 1.0, 1.0, 1.0, 1.0, 1.0, 1.0, 1.0, 1.0, 1.0, 1.0, 1.0, 1.0, 1.0, 1.0, 1.0, 1.0, 1.0, 1.0, 1.0, 1.0, 1.0, 1.0, 1.0, 1.0, 1.0, 1.0, 1.0, 1.0, 1.0, 1.0, 1.0, 1.0, 1.0, 1.0, 1.0, 1.0, 1.0, 1.0, 1.0, 1.0, 1.0, 1.0, 1.0, 1.0, 1.0, 1.0, 1.0, 1.0, 1.0, 1.0, 1.0, 1.0, 1.0, 1.0, 1.0, 1.0, 1.0, 1.0, 1.0, 1.0, 1.0, 1.0, 1.0, 1.0, 1.0, 1.0, 1.0, 1.0, 1.0, 1.0, 1.0, 1.0, 1.0, 1.0, 1.0, 1.0, 1.0, 1.0, 1.0, 1.0, 1.0, 1.0, 1.0, 1.0, 1.0, 1.0, 1.0, 1.0, 1.0, 1.0, 1.0, 1.0, 1.0, 1.0, 1.0, 1.0, 1.0, 1.0, 1.0, 1.0, 1.0, 1.0, 1.0, 1.0, 1.0, 1.0, 1.0, 1.0, 1.0, 1.0, 1.0, 1.0, 1.0, 1.0, 1.0, 1.0, 1.0, 1.0, 1.0, 1.0, 1.0, 1.0, 1.0, 1.0, 1.0, 1.0, 1.0, 1.0, 1.0, 1.0, 1.0, 1.0, 1.0, 1.0, 1.0, 1.0, 1.0, 1.0, 1.0, 1.0, 1.0, 1.0, 1.0, 1.0, 1.0, 1.0, 1.0, 1.0, 1.0, 1.0, 1.0, 1.0, 1.0, 1.0, 1.0, 1.0, 1.0, 1.0, 1.0, 1.0, 1.0, 1.0, 1.0, 1.0, 1.0, 1.0, 1.0, 1.0, 1.0, 1.0, 1.0, 1.0, 1.0, 1.0, 1.0, 1.0, 1.0, 1.0, 1.0, 1.0, 1.0, 1.0, 1.0, 1.0, 1.0, 1.0, 1.0, 1.0, 1.0, 1.0, 1.0, 1.0, 1.0, 1.0, 1.0, 1.0, 1.0, 1.0, 1.0, 1.0, 1.0, 1.0, 1.0, 1.0, 1.0, 1.0, 1.0, 1.0, 1.0, 1.0, 1.0, 1.0, 1.0, 1.0, 1.0, 1.0, 1.0, 1.0, 1.0, 1.0, 1.0, 1.0, 1.0, 1.0, 1.0, 1.0, 1.0, 1.0, 1.0, 1.0, 1.0, 1.0, 1.0, 1.0, 1.0, 1.0, 1.0, 1.0, 1.0, 1.0, 1.0, 1.0, 1.0, 1.0, 1.0, 1.0, 1.0, 1.0, 1.0, 1.0, 1.0, 1.0, 1.0, 1.0, 1.0, 1.0, 1.0, 1.0, 1.0, 1.0, 1.0, 1.0, 1.0, 1.0, 1.0, 1.0, 1.0, 1.0, 1.0, 1.0, 1.0, 1.0, 1.0, 1.0, 1.0, 1.0, 1.0, 1.0, 1.0, 1.0, 1.0, 1.0, 1.0, 1.0, 1.0, 1.0, 1.0, 1.0, 1.0, 1.0, 1.0, 1.0, 1.0, 1.0, 1.0, 1.0, 1.0, 1.0, 1.0, 1.0, 1.0, 1.0, 1.0, 1.0, 1.0, 1.0, 1.0, 1.0, 1.0, 1.0, 1.0, 1.0, 1.0, 1.0, 1.0, 1.0, 1.0, 1.0, 1.0, 1.0, 1.0, 1.0, 1.0, 1.0, 1.0, 1.0, 1.0, 1.0, 1.0, 1.0, 1.0, 1.0, 1.0, 1.0, 1.0, 1.0, 1.0, 1.0, 1.0, 1.0, 1.0, 1.0, 1.0, 1.0, 1.0, 1.0, 1.0, 1.0, 1.0, 1.0, 1.0, 1.0, 1.0, 1.0, 1.0, 1.0, 1.0, 1.0, 1.0, 1.0, 1.0, 1.0, 1.0, 1.0, 1.0, 1.0, 1.0, 1.0, 1.0, 1.0, 1.0, 1.0, 1.0, 1.0, 1.0, 1.0, 1.0, 1.0, 1.0, 1.0, 1.0, 1.0, 1.0, 1.0, 1.0, 1.0, 1.0, 1.0, 1.0, 1.0, 1.0, 1.0, 1.0, 1.0, 1.0, 1.0, 1.0, 1.0, 1.0, 1.0, 1.0, 1.0, 1.0, 1.0, 1.0, 1.0, 1.0, 1.0, 1.0, 1.0, 1.0, 1.0, 1.0, 1.0, 1.0, 1.0, 1.0, 1.0, 1.0, 1.0, 1.0, 1.0, 1.0, 1.0, 1.0, 1.0, 1.0, 1.0, 1.0, 1.0, 1.0, 1.0, 1.0, 1.0, 1.0, 1.0, 1.0, 1.0, 1.0, 1.0, 1.0, 1.0, 1.0, 1.0, 1.0, 1.0, 1.0, 1.0, 1.0, 1.0, 1.0, 1.0, 1.0, 1.0, 1.0, 1.0, 1.0, 1.0, 1.0, 1.0, 1.0, 1.0, 1.0, 1.0, 1.0, 1.0, 1.0, 1.0, 1.0, 1.0, 1.0, 1.0, 1.0, 1.0, 1.0, 1.0, 1.0, 1.0, 1.0, 1.0, 1.0, 1.0, 1.0, 1.0, 1.0, 1.0, 1.0, 1.0, 1.0, 1.0, 1.0, 1.0, 1.0, 1.0, 1.0, 1.0, 1.0, 1.0, 1.0, 1.0, 1.0, 1.0, 1.0, 1.0, 1.0, 1.0, 1.0, 1.0, 1.0, 1.0, 1.0, 1.0, 1.0, 1.0, 1.0, 1.0, 1.0, 1.0, 1.0, 1.0, 1.0, 1.0, 1.0, 1.0, 1.0, 1.0, 1.0, 1.0, 1.0, 1.0, 1.0, 1.0, 1.0, 1.0, 1.0, 1.0, 1.0, 1.0, 1.0, 1.0, 1.0, 1.0, 1.0, 1.0, 1.0, 1.0, 1.0, 1.0, 1.0, 1.0, 1.0, 1.0, 1.0, 1.0, 1.0, 1.0, 1.0, 1.0, 1.0, 1.0, 1.0, 1.0, 1.0, 1.0, 1.0, 1.0, 1.0, 1.0, 1.0, 1.0, 1.0, 1.0, 1.0, 1.0, 1.0, 1.0, 1.0, 1.0, 1.0, 1.0, 1.0, 1.0, 1.0, 1.0, 1.0, 1.0, 1.0, 1.0, 1.0, 1.0, 1.0, 1.0, 1.0, 1.0, 1.0, 1.0, 1.0, 1.0, 1.0, 1.0, 1.0, 1.0, 1.0, 1.0, 1.0, 1.0, 1.0, 1.0, 1.0, 1.0, 1.0, 1.0, 1.0, 1.0, 1.0, 1.0, 1.0, 1.0, 1.0, 1.0, 1.0, 1.0, 1.0, 1.0, 1.0, 1.0, 1.0, 1.0, 1.0, 1.0, 1.0, 1.0, 1.0, 1.0, 1.0, 1.0, 1.0, 1.0, 1.0, 1.0, 1.0, 1.0, 1.0, 1.0, 1.0, 1.0, 1.0, 1.0, 1.0, 1.0, 1.0, 1.0, 1.0, 1.0, 1.0, 1.0, 1.0, 1.0, 1.0, 1.0, 1.0, 1.0, 1.0, 1.0, 1.0, 1.0, 1.0, 1.0, 1.0, 1.0, 1.0, 1.0, 1.0, 1.0, 1.0, 1.0, 1.0, 1.0, 1.0, 1.0, 1.0, 1.0, 1.0, 1.0, 1.0, 1.0, 1.0, 1.0, 1.0, 1.0, 1.0, 1.0, 1.0, 1.0, 1.0, 1.0, 1.0, 1.0, 1.0, 1.0, 1.0, 1.0, 1.0, 1.0, 1.0, 1.0, 1.0, 1.0, 1.0, 1.0, 1.0, 1.0, 1.0, 1.0, 1.0, 1.0, 1.0, 1.0, 1.0, 1.0, 1.0, 1.0, 1.0, 1.0, 1.0, 1.0, 1.0, 1.0, 1.0, 1.0, 1.0, 1.0, 1.0, 1.0, 1.0, 1.0, 1.0, 1.0, 1.0, 1.0, 1.0, 1.0, 1.0, 1.0, 1.0, 1.0, 1.0, 1.0, 1.0, 1.0, 1.0, 1.0, 1.0, 1.0, 1.0, 1.0, 1.0, 1.0, 1.0, 1.0, 1.0, 1.0, 1.0, 1.0, 1.0, 1.0, 1.0, 1.0, 1.0, 1.0, 1.0, 1.0, 1.0, 1.0, 1.0, 1.0, 1.0, 1.0, 1.0, 1.0, 1.0, 1.0, 1.0, 1.0, 1.0, 1.0, 1.0, 1.0, 1.0, 1.0, 1.0, 1.0, 1.0, 1.0, 1.0, 1.0, 1.0, 1.0, 1.0, 1.0, 1.0, 1.0, 1.0, 1.0, 1.0, 1.0, 1.0, 1.0, 1.0, 1.0, 1.0, 1.0, 1.0, 1.0, 1.0, 1.0, 1.0, 1.0, 1.0, 1.0, 1.0, 1.0, 1.0, 1.0, 1.0, 1.0, 1.0, 1.0, 1.0, 1.0, 1.0, 1.0, 1.0, 1.0, 1.0, 1.0, 1.0, 1.0, 1.0, 1.0, 1.0, 1.0, 1.0, 1.0, 1.0, 1.0, 1.0, 1.0, 1.0, 1.0, 1.0, 1.0, 1.0, 1.0, 1.0, 1.0, 1.0, 1.0, 1.0, 1.0, 1.0, 1.0, 1.0, 1.0, 1.0, 1.0, 1.0, 1.0, 1.0, 1.0, 1.0, 1.0, 1.0, 1.0, 1.0, 1.0, 1.0, 1.0, 1.0, 1.0, 1.0, 1.0, 1.0, 1.0, 1.0, 1.0, 1.0, 1.0, 1.0, 1.0, 1.0, 1.0, 1.0, 1.0, 1.0, 1.0, 1.0, 1.0, 1.0, 1.0, 1.0, 1.0, 1.0, 1.0, 1.0, 1.0, 1.0, 1.0, 1.0, 1.0, 1.0, 1.0, 1.0, 1.0, 1.0, 1.0, 1.0, 1.0, 1.0, 1.0, 1.0, 1.0, 1.0, 1.0, 1.0, 1.0, 1.0, 1.0, 1.0, 1.0, 1.0, 1.0, 1.0, 1.0, 1.0, 1.0, 1.0, 1.0, 1.0, 1.0, 1.0, 1.0, 1.0, 1.0, 1.0, 1.0, 1.0, 1.0, 1.0, 1.0, 1.0, 1.0, 1.0, 1.0, 1.0, 1.0, 1.0, 1.0, 1.0, 1.0, 1.0, 1.0, 1.0, 1.0, 1.0, 1.0, 1.0, 1.0, 1.0, 1.0, 1.0, 1.0, 1.0, 1.0, 1.0, 1.0, 1.0, 1.0, 1.0, 1.0, 1.0, 1.0, 1.0, 1.0, 1.0, 1.0, 1.0, 1.0, 1.0, 1.0, 1.0, 1.0, 1.0, 1.0, 1.0, 1.0, 1.0, 1.0, 1.0, 1.0, 1.0, 1.0, 1.0, 1.0, 1.0, 1.0, 1.0, 1.0, 1.0, 1.0, 1.0, 1.0, 1.0, 1.0, 1.0, 1.0, 1.0, 1.0, 1.0, 1.0, 1.0, 1.0, 1.0, 1.0, 1.0, 1.0, 1.0, 1.0, 1.0, 1.0, 1.0, 1.0, 1.0, 1.0, 1.0, 1.0, 1.0, 1.0, 1.0, 1.0, 1.0, 1.0, 1.0, 1.0, 1.0, 1.0, 1.0, 1.0, 1.0, 1.0, 1.0, 1.0, 1.0, 1.0, 1.0, 1.0, 1.0, 1.0, 1.0, 1.0, 1.0, 1.0, 1.0, 1.0, 1.0, 1.0, 1.0, 1.0, 1.0, 1.0, 1.0, 1.0, 1.0, 1.0, 1.0, 1.0, 1.0, 1.0, 1.0, 1.0, 1.0, 1.0, 1.0, 1.0, 1.0, 1.0, 1.0, 1.0, 1.0, 1.0, 1.0, 1.0, 1.0, 1.0, 1.0, 1.0, 1.0, 1.0, 1.0, 1.0, 1.0, 1.0, 1.0, 1.0, 1.0, 1.0, 1.0, 1.0, 1.0, 1.0, 1.0, 1.0, 1.0, 1.0, 1.0, 1.0, 1.0, 1.0, 1.0, 1.0, 1.0, 1.0, 1.0, 1.0, 1.0, 1.0, 1.0, 1.0, 1.0, 1.0, 1.0, 1.0, 1.0, 1.0, 1.0, 1.0, 1.0, 1.0, 1.0, 1.0, 1.0, 1.0, 1.0, 1.0, 1.0, 1.0, 1.0, 1.0, 1.0, 1.0, 1.0, 1.0, 1.0, 1.0, 1.0, 1.0, 1.0, 1.0, 1.0, 1.0, 1.0, 1.0, 1.0, 1.0, 1.0, 1.0, 1.0, 1.0, 1.0, 1.0, 1.0, 1.0, 1.0, 1.0, 1.0, 1.0, 1.0, 1.0, 1.0, 1.0, 1.0, 1.0, 1.0, 1.0, 1.0, 1.0, 1.0, 1.0, 1.0, 1.0, 1.0, 1.0, 1.0, 1.0, 1.0, 1.0, 1.0, 1.0, 1.0, 1.0, 1.0, 1.0, 1.0, 1.0, 1.0, 1.0, 1.0, 1.0, 1.0, 1.0, 1.0, 1.0, 1.0, 1.0, 1.0, 1.0, 1.0, 1.0, 1.0, 1.0, 1.0, 1.0, 1.0, 1.0, 1.0, 1.0, 1.0, 1.0, 1.0, 1.0, 1.0, 1.0, 1.0, 1.0, 1.0, 1.0, 1.0, 1.0, 1.0, 1.0, 1.0, 1.0, 1.0, 1.0, 1.0, 1.0, 1.0, 1.0, 1.0, 1.0, 1.0, 1.0, 1.0, 1.0, 1.0, 1.0, 1.0, 1.0, 1.0, 1.0, 1.0, 1.0, 1.0, 1.0, 1.0, 1.0, 1.0, 1.0, 1.0, 1.0, 1.0, 1.0, 1.0, 1.0, 1.0, 1.0, 1.0, 1.0, 1.0, 1.0, 1.0, 1.0, 1.0, 1.0, 1.0, 1.0, 1.0, 1.0, 1.0, 1.0, 1.0, 1.0, 1.0, 1.0, 1.0, 1.0, 1.0, 1.0, 1.0, 1.0, 1.0, 1.0, 1.0, 1.0, 1.0, 1.0, 1.0, 1.0, 1.0, 1.0, 1.0, 1.0, 1.0, 1.0, 1.0, 1.0, 1.0, 1.0, 1.0, 1.0, 1.0, 1.0, 1.0, 1.0, 1.0, 1.0, 1.0, 1.0, 1.0, 1.0, 1.0, 1.0, 1.0, 1.0, 1.0, 1.0, 1.0, 1.0, 1.0, 1.0, 1.0, 1.0, 1.0, 1.0, 1.0, 1.0, 1.0, 1.0, 1.0, 1.0, 1.0, 1.0, 1.0, 1.0, 1.0, 1.0, 1.0, 1.0, 1.0, 1.0, 1.0, 1.0, 1.0, 1.0, 1.0, 1.0, 1.0, 1.0, 1.0, 1.0, 1.0, 1.0, 1.0, 1.0, 1.0, 1.0, 1.0, 1.0, 1.0, 1.0, 1.0, 1.0, 1.0, 1.0, 1.0, 1.0, 1.0, 1.0, 1.0, 1.0, 1.0, 1.0, 1.0, 1.0, 1.0, 1.0, 1.0, 1.0, 1.0, 1.0, 1.0, 1.0, 1.0, 1.0, 1.0, 1.0, 1.0, 1.0, 1.0, 1.0, 1.0, 1.0, 1.0, 1.0, 1.0, 1.0, 1.0, 1.0, 1.0, 1.0, 1.0, 1.0, 1.0, 1.0, 1.0, 1.0, 1.0, 1.0, 1.0, 1.0, 1.0, 1.0, 1.0, 1.0, 1.0, 1.0, 1.0, 1.0, 1.0, 1.0, 1.0, 1.0, 1.0, 1.0, 1.0, 1.0, 1.0, 1.0, 1.0, 1.0, 1.0, 1.0, 1.0, 1.0, 1.0, 1.0, 1.0, 1.0, 1.0, 1.0, 1.0, 1.0, 1.0, 1.0, 1.0, 1.0, 1.0, 1.0, 1.0, 1.0, 1.0, 1.0, 1.0, 1.0, 1.0, 1.0, 1.0, 1.0, 1.0, 1.0, 1.0, 1.0, 1.0, 1.0, 1.0, 1.0, 1.0, 1.0, 1.0, 1.0, 1.0, 1.0, 1.0, 1.0, 1.0, 1.0, 1.0, 1.0, 1.0, 1.0, 1.0, 1.0, 1.0, 1.0, 1.0, 1.0, 1.0, 1.0, 1.0, 1.0, 1.0, 1.0, 1.0, 1.0, 1.0, 1.0, 1.0, 1.0, 1.0, 1.0, 1.0, 1.0, 1.0, 1.0, 1.0, 1.0, 1.0, 1.0, 1.0, 1.0, 1.0, 1.0, 1.0, 1.0, 1.0, 1.0, 1.0, 1.0, 1.0, 1.0, 1.0, 1.0, 1.0, 1.0, 1.0, 1.0, 1.0, 1.0, 1.0, 1.0, 1.0, 1.0, 1.0, 1.0, 1.0, 1.0, 1.0, 1.0, 1.0, 1.0, 1.0, 1.0, 1.0, 1.0, 1.0, 1.0, 1.0, 1.0, 1.0, 1.0, 1.0, 1.0, 1.0, 1.0, 1.0, 1.0, 1.0, 1.0, 1.0, 1.0, 1.0, 1.0, 1.0, 1.0, 1.0, 1.0, 1.0, 1.0, 1.0, 1.0, 1.0, 1.0, 1.0, 1.0, 1.0, 1.0, 1.0, 1.0, 1.0, 1.0, 1.0, 1.0, 1.0, 1.0, 1.0, 1.0, 1.0, 1.0, 1.0, 1.0, 1.0, 1.0, 1.0, 1.0, 1.0, 1.0, 1.0, 1.0, 1.0, 1.0, 1.0, 1.0, 1.0, 1.0, 1.0, 1.0, 1.0, 1.0, 1.0, 1.0, 1.0, 1.0, 1.0, 1.0, 1.0, 1.0, 1.0, 1.0, 1.0, 1.0, 1.0, 1.0, 1.0, 1.0, 1.0, 1.0, 1.0, 1.0, 1.0, 1.0, 1.0, 1.0, 1.0, 1.0, 1.0, 1.0, 1.0, 1.0, 1.0, 1.0, 1.0, 1.0, 1.0, 1.0, 1.0, 1.0, 1.0, 1.0, 1.0, 1.0, 1.0, 1.0, 1.0, 1.0, 1.0, 1.0, 1.0, 1.0, 1.0, 1.0, 1.0, 1.0, 1.0, 1.0, 1.0, 1.0, 1.0, 1.0, 1.0, 1.0, 1.0, 1.0, 1.0, 1.0, 1.0, 1.0, 1.0, 1.0, 1.0, 1.0, 1.0, 1.0, 1.0, 1.0, 1.0, 1.0, 1.0, 1.0, 1.0, 1.0, 1.0, 1.0, 1.0, 1.0, 1.0, 1.0, 1.0, 1.0, 1.0, 1.0, 1.0, 1.0, 1.0, 1.0, 1.0, 1.0, 1.0, 1.0, 1.0, 1.0, 1.0, 1.0, 1.0, 1.0, 1.0, 1.0, 1.0, 1.0, 1.0, 1.0, 1.0, 1.0, 1.0, 1.0, 1.0, 1.0, 1.0, 1.0, 1.0, 1.0, 1.0, 1.0, 1.0, 1.0, 1.0, 1.0, 1.0, 1.0, 1.0, 1.0, 1.0, 1.0, 1.0, 1.0, 1.0, 1.0, 1.0, 1.0, 1.0, 1.0, 1.0, 1.0, 1.0, 1.0, 1.0, 1.0, 1.0, 1.0, 1.0, 1.0, 1.0, 1.0, 1.0, 1.0, 1.0, 1.0, 1.0, 1.0, 1.0, 1.0, 1.0, 1.0, 1.0, 1.0, 1.0, 1.0, 1.0, 1.0, 1.0, 1.0, 1.0, 1.0, 1.0, 1.0, 1.0, 1.0, 1.0, 1.0, 1.0, 1.0, 1.0, 1.0, 1.0, 1.0, 1.0, 1.0, 1.0, 1.0, 1.0, 1.0, 1.0, 1.0, 1.0, 1.0, 1.0, 1.0, 1.0, 1.0, 1.0, 1.0, 1.0, 1.0, 1.0, 1.0, 1.0, 1.0, 1.0, 1.0, 1.0, 1.0, 1.0, 1.0, 1.0, 1.0, 1.0, 1.0, 1.0, 1.0, 1.0, 1.0, 1.0, 1.0, 1.0, 1.0, 1.0, 1.0, 1.0, 1.0, 1.0, 1.0, 1.0, 1.0, 1.0, 1.0, 1.0, 1.0, 1.0, 1.0, 1.0, 1.0, 1.0, 1.0, 1.0, 1.0, 1.0, 1.0, 1.0, 1.0, 1.0, 1.0, 1.0, 1.0, 1.0, 1.0, 1.0, 1.0, 1.0, 1.0, 1.0, 1.0, 1.0, 1.0, 1.0, 1.0, 1.0, 1.0, 1.0, 1.0, 1.0, 1.0, 1.0, 1.0, 1.0, 1.0, 1.0, 1.0, 1.0, 1.0, 1.0, 1.0, 1.0, 1.0, 1.0, 1.0, 1.0, 1.0, 1.0, 1.0, 1.0, 1.0, 1.0, 1.0, 1.0, 1.0, 1.0, 1.0, 1.0, 1.0, 1.0, 1.0, 1.0, 1.0, 1.0, 1.0, 1.0, 1.0, 1.0, 1.0, 1.0, 1.0, 1.0, 1.0, 1.0, 1.0, 1.0, 1.0, 1.0, 1.0, 1.0, 1.0, 1.0, 1.0, 1.0, 1.0, 1.0, 1.0, 1.0, 1.0, 1.0, 1.0, 1.0, 1.0, 1.0, 1.0, 1.0, 1.0, 1.0, 1.0, 1.0, 1.0, 1.0, 1.0, 1.0, 1.0, 1.0, 1.0, 1.0, 1.0, 1.0, 1.0, 1.0, 1.0, 1.0, 1.0, 1.0, 1.0, 1.0, 1.0, 1.0, 1.0, 1.0, 1.0, 1.0, 1.0, 1.0, 1.0, 1.0, 1.0, 1.0, 1.0, 1.0, 1.0, 1.0, 1.0, 1.0, 1.0, 1.0, 1.0, 1.0, 1.0, 1.0, 1.0, 1.0, 1.0, 1.0, 1.0, 1.0, 1.0, 1.0, 1.0, 1.0, 1.0, 1.0, 1.0, 1.0, 1.0, 1.0, 1.0, 1.0, 1.0, 1.0, 1.0, 1.0, 1.0, 1.0, 1.0, 1.0, 1.0, 1.0, 1.0, 1.0, 1.0, 1.0, 1.0, 1.0, 1.0, 1.0, 1.0, 1.0, 1.0, 1.0, 1.0, 1.0, 1.0, 1.0, 1.0, 1.0, 1.0, 1.0, 1.0, 1.0, 1.0, 1.0, 1.0, 1.0, 1.0, 1.0, 1.0, 1.0, 1.0, 1.0, 1.0, 1.0, 1.0, 1.0, 1.0, 1.0, 1.0, 1.0, 1.0, 1.0, 1.0, 1.0, 1.0, 1.0, 1.0, 1.0, 1.0, 1.0, 1.0, 1.0, 1.0, 1.0, 1.0, 1.0, 1.0, 1.0, 1.0, 1.0, 1.0, 1.0, 1.0, 1.0, 1.0, 1.0, 1.0, 1.0, 1.0, 1.0, 1.0, 1.0, 1.0, 1.0, 1.0, 1.0, 1.0, 1.0, 1.0, 1.0, 1.0, 1.0, 1.0, 1.0, 1.0, 1.0, 1.0, 1.0, 1.0, 1.0, 1.0, 1.0, 1.0, 1.0, 1.0, 1.0, 1.0, 1.0, 1.0, 1.0, 1.0, 1.0, 1.0, 1.0, 1.0, 1.0, 1.0, 1.0, 1.0, 1.0, 1.0, 1.0, 1.0, 1.0, 1.0, 1.0, 1.0, 1.0, 1.0, 1.0, 1.0, 1.0, 1.0, 1.0, 1.0, 1.0, 1.0, 1.0, 1.0, 1.0, 1.0, 1.0, 1.0, 1.0, 1.0, 1.0, 1.0, 1.0, 1.0, 1.0, 1.0, 1.0, 1.0, 1.0, 1.0, 1.0, 1.0, 1.0, 1.0, 1.0, 1.0, 1.0, 1.0, 1.0, 1.0, 1.0, 1.0, 1.0, 1.0, 1.0, 1.0, 1.0, 1.0, 1.0, 1.0, 1.0, 1.0, 1.0, 1.0, 1.0, 1.0, 1.0, 1.0, 1.0, 1.0, 1.0, 1.0, 1.0, 1.0, 1.0, 1.0, 1.0, 1.0, 1.0, 1.0, 1.0, 1.0, 1.0, 1.0, 1.0, 1.0, 1.0, 1.0, 1.0, 1.0, 1.0, 1.0, 1.0, 1.0, 1.0, 1.0, 1.0, 1.0, 1.0, 1.0, 1.0, 1.0, 1.0, 1.0, 1.0, 1.0, 1.0, 1.0, 1.0, 1.0, 1.0, 1.0, 1.0, 1.0, 1.0, 1.0, 1.0, 1.0, 1.0, 1.0, 1.0, 1.0, 1.0, 1.0, 1.0, 1.0, 1.0, 1.0, 1.0, 1.0, 1.0, 1.0, 1.0, 1.0, 1.0, 1.0, 1.0, 1.0, 1.0, 1.0, 1.0, 1.0, 1.0, 1.0, 1.0, 1.0, 1.0, 1.0, 1.0, 1.0, 1.0, 1.0, 1.0, 1.0, 1.0, 1.0, 1.0, 1.0, 1.0, 1.0, 1.0, 1.0, 1.0, 1.0, 1.0, 1.0, 1.0, 1.0, 1.0, 1.0, 1.0, 1.0, 1.0, 1.0, 1.0, 1.0, 1.0, 1.0, 1.0, 1.0, 1.0, 1.0, 1.0, 1.0, 1.0, 1.0, 1.0, 1.0, 1.0, 1.0, 1.0, 1.0, 1.0, 1.0, 1.0, 1.0, 1.0, 1.0, 1.0, 1.0, 1.0, 1.0, 1.0, 1.0, 1.0, 1.0, 1.0, 1.0, 1.0, 1.0, 1.0, 1.0, 1.0, 1.0, 1.0, 1.0, 1.0, 1.0, 1.0, 1.0, 1.0, 1.0, 1.0, 1.0, 1.0, 1.0, 1.0, 1.0, 1.0, 1.0, 1.0, 1.0, 1.0, 1.0, 1.0, 1.0, 1.0, 1.0, 1.0, 1.0, 1.0, 1.0, 1.0, 1.0, 1.0, 1.0, 1.0, 1.0, 1.0, 1.0, 1.0, 1.0, 1.0, 1.0, 1.0, 1.0, 1.0, 1.0, 1.0, 1.0, 1.0, 1.0, 1.0, 1.0, 1.0, 1.0, 1.0, 1.0, 1.0, 1.0, 1.0, 1.0, 1.0, 1.0, 1.0, 1.0, 1.0, 1.0, 1.0, 1.0, 1.0, 1.0, 1.0, 1.0, 1.0, 1.0, 1.0, 1.0, 1.0, 1.0, 1.0, 1.0, 1.0, 1.0, 1.0, 1.0, 1.0, 1.0, 1.0, 1.0, 1.0, 1.0, 1.0, 1.0, 1.0, 1.0, 1.0, 1.0, 1.0, 1.0, 1.0, 1.0, 1.0, 1.0, 1.0, 1.0, 1.0, 1.0, 1.0, 1.0, 1.0, 1.0, 1.0, 1.0, 1.0, 1.0, 1.0, 1.0, 1.0, 1.0, 1.0, 1.0, 1.0, 1.0, 1.0, 1.0, 1.0, 1.0, 1.0, 1.0, 1.0, 1.0, 1.0, 1.0, 1.0, 1.0, 1.0, 1.0, 1.0, 1.0, 1.0, 1.0, 1.0, 1.0, 1.0, 1.0, 1.0, 1.0, 1.0, 1.0, 1.0, 1.0, 1.0, 1.0, 1.0, 1.0, 1.0, 1.0, 1.0, 1.0, 1.0, 1.0, 1.0, 1.0, 1.0, 1.0, 1.0, 1.0, 1.0, 1.0, 1.0, 1.0, 1.0, 1.0, 1.0, 1.0, 1.0, 1.0, 1.0, 1.0, 1.0, 1.0, 1.0, 1.0, 1.0, 1.0, 1.0, 1.0, 1.0, 1.0, 1.0, 1.0, 1.0, 1.0, 1.0, 1.0, 1.0, 1.0, 1.0, 1.0, 1.0, 1.0, 1.0, 1.0, 1.0, 1.0, 1.0, 1.0, 1.0, 1.0, 1.0, 1.0, 1.0, 1.0, 1.0, 1.0, 1.0, 1.0, 1.0, 1.0, 1.0, 1.0, 1.0, 1.0, 1.0, 1.0, 1.0, 1.0, 1.0, 1.0, 1.0, 1.0, 1.0, 1.0, 1.0, 1.0, 1.0, 1.0, 1.0, 1.0, 1.0, 1.0, 1.0, 1.0, 1.0, 1.0, 1.0, 1.0, 1.0, 1.0, 1.0, 1.0, 1.0, 1.0, 1.0, 1.0, 1.0, 1.0, 1.0, 1.0, 1.0, 1.0, 1.0, 1.0, 1.0, 1.0, 1.0, 1.0, 1.0, 1.0, 1.0, 1.0, 1.0, 1.0, 1.0, 1.0, 1.0, 1.0, 1.0, 1.0, 1.0, 1.0, 1.0, 1.0, 1.0, 1.0, 1.0, 1.0, 1.0, 1.0, 1.0, 1.0, 1.0, 1.0, 1.0, 1.0, 1.0, 1.0, 1.0, 1.0, 1.0, 1.0, 1.0, 1.0, 1.0, 1.0, 1.0, 1.0, 1.0, 1.0, 1.0, 1.0, 1.0, 1.0, 1.0, 1.0, 1.0, 1.0, 1.0, 1.0, 1.0, 1.0, 1.0, 1.0, 1.0, 1.0, 1.0, 1.0, 1.0, 1.0, 1.0, 1.0, 1.0, 1.0, 1.0, 1.0, 1.0, 1.0, 1.0, 1.0, 1.0, 1.0, 1.0, 1.0, 1.0, 1.0, 1.0, 1.0, 1.0, 1.0, 1.0, 1.0, 1.0, 1.0, 1.0, 1.0, 1.0, 1.0, 1.0, 1.0, 1.0, 1.0, 1.0, 1.0, 1.0, 1.0, 1.0, 1.0, 1.0, 1.0, 1.0, 1.0, 1.0, 1.0, 1.0, 1.0, 1.0, 1.0, 1.0, 1.0, 1.0, 1.0, 1.0, 1.0, 1.0, 1.0, 1.0, 1.0, 1.0, 1.0, 1.0, 1.0, 1.0, 1.0, 1.0, 1.0, 1.0, 1.0, 1.0, 1.0, 1.0, 1.0, 1.0, 1.0, 1.0, 1.0, 1.0, 1.0, 1.0, 1.0, 1.0, 1.0, 1.0, 1.0, 1.0, 1.0, 1.0, 1.0, 1.0, 1.0, 1.0, 1.0, 1.0, 1.0, 1.0, 1.0, 1.0, 1.0, 1.0, 1.0, 1.0, 1.0, 1.0, 1.0, 1.0, 1.0, 1.0, 1.0, 1.0, 1.0, 1.0, 1.0, 1.0, 1.0, 1.0, 1.0, 1.0, 1.0, 1.0, 1.0, 1.0, 1.0, 1.0, 1.0, 1.0, 1.0, 1.0, 1.0, 1.0, 1.0, 1.0, 1.0, 1.0, 1.0, 1.0, 1.0, 1.0, 1.0, 1.0, 1.0, 1.0, 1.0, 1.0, 1.0, 1.0, 1.0, 1.0, 1.0, 1.0, 1.0, 1.0, 1.0, 1.0, 1.0, 1.0, 1.0, 1.0, 1.0, 1.0, 1.0, 1.0, 1.0, 1.0, 1.0, 1.0, 1.0, 1.0, 1.0, 1.0, 1.0, 1.0, 1.0, 1.0, 1.0, 1.0, 1.0, 1.0, 1.0, 1.0, 1.0, 1.0, 1.0, 1.0, 1.0, 1.0, 1.0, 1.0, 1.0, 1.0, 1.0, 1.0, 1.0, 1.0, 1.0, 1.0, 1.0, 1.0, 1.0, 1.0, 1.0, 1.0, 1.0, 1.0, 1.0, 1.0, 1.0, 1.0, 1.0, 1.0, 1.0, 1.0, 1.0, 1.0, 1.0, 1.0, 1.0, 1.0, 1.0, 1.0, 1.0, 1.0, 1.0, 1.0, 1.0, 1.0, 1.0, 1.0, 1.0, 1.0, 1.0, 1.0, 1.0, 1.0, 1.0, 1.0, 1.0, 1.0, 1.0, 1.0, 1.0, 1.0, 1.0, 1.0, 1.0, 1.0, 1.0, 1.0, 1.0, 1.0, 1.0, 1.0, 1.0, 1.0, 1.0, 1.0, 1.0, 1.0, 1.0, 1.0, 1.0, 1.0, 1.0, 1.0, 1.0, 1.0, 1.0, 1.0, 1.0, 1.0, 1.0, 1.0, 1.0, 1.0, 1.0, 1.0, 1.0, 1.0, 1.0, 1.0, 1.0, 1.0, 1.0, 1.0, 1.0, 1.0, 1.0, 1.0, 1.0, 1.0, 1.0, 1.0, 1.0, 1.0, 1.0, 1.0, 1.0, 1.0, 1.0, 1.0, 1.0, 1.0, 1.0, 1.0, 1.0, 1.0, 1.0, 1.0, 1.0, 1.0, 1.0, 1.0, 1.0, 1.0, 1.0, 1.0, 1.0, 1.0, 1.0, 1.0, 1.0, 1.0, 1.0, 1.0, 1.0, 1.0, 1.0, 1.0, 1.0, 1.0, 1.0, 1.0, 1.0, 1.0, 1.0, 1.0, 1.0, 1.0, 1.0, 1.0, 1.0, 1.0, 1.0, 1.0, 1.0, 1.0, 1.0, 1.0, 1.0, 1.0, 1.0, 1.0, 1.0, 1.0, 1.0, 1.0, 1.0, 1.0, 1.0, 1.0, 1.0, 1.0, 1.0, 1.0, 1.0, 1.0, 1.0, 1.0, 1.0, 1.0, 1.0, 1.0, 1.0, 1.0, 1.0, 1.0, 1.0, 1.0, 1.0, 1.0, 1.0, 1.0, 1.0, 1.0, 1.0, 1.0, 1.0, 1.0, 1.0, 1.0, 1.0, 1.0, 1.0, 1.0, 1.0, 1.0, 1.0, 1.0, 1.0, 1.0, 1.0, 1.0, 1.0, 1.0, 1.0, 1.0, 1.0, 1.0, 1.0, 1.0, 1.0, 1.0, 1.0, 1.0, 1.0, 1.0, 1.0, 1.0, 1.0, 1.0, 1.0, 1.0, 1.0, 1.0, 1.0, 1.0, 1.0, 1.0, 1.0, 1.0, 1.0, 1.0, 1.0, 1.0, 1.0, 1.0, 1.0, 1.0, 1.0, 1.0, 1.0, 1.0, 1.0, 1.0, 1.0, 1.0, 1.0, 1.0, 1.0, 1.0, 1.0, 1.0, 1.0, 1.0, 1.0, 1.0, 1.0, 1.0, 1.0, 1.0, 1.0, 1.0, 1.0, 1.0, 1.0, 1.0, 1.0, 1.0, 1.0, 1.0, 1.0, 1.0, 1.0, 1.0, 1.0, 1.0, 1.0, 1.0, 1.0, 1.0, 1.0, 1.0, 1.0, 1.0, 1.0, 1.0, 1.0, 1.0, 1.0, 1.0, 1.0, 1.0, 1.0, 1.0, 1.0, 1.0, 1.0, 1.0, 1.0, 1.0, 1.0, 1.0, 1.0, 1.0, 1.0, 1.0, 1.0, 1.0, 1.0, 1.0, 1.0, 1.0, 1.0, 1.0, 1.0, 1.0, 1.0, 1.0, 1.0, 1.0, 1.0, 1.0, 1.0, 1.0, 1.0, 1.0, 1.0, 1.0, 1.0, 1.0, 1.0, 1.0, 1.0, 1.0, 1.0, 1.0, 1.0, 1.0, 1.0, 1.0, 1.0, 1.0, 1.0, 1.0, 1.0, 1.0, 1.0, 1.0, 1.0, 1.0, 1.0, 1.0, 1.0, 1.0, 1.0, 1.0, 1.0, 1.0, 1.0, 1.0, 1.0, 1.0, 1.0, 1.0, 1.0, 1.0, 1.0, 1.0, 1.0, 1.0, 1.0, 1.0, 1.0, 1.0, 1.0, 1.0, 1.0, 1.0, 1.0, 1.0, 1.0, 1.0, 1.0, 1.0, 1.0, 1.0, 1.0, 1.0, 1.0, 1.0, 1.0, 1.0, 1.0, 1.0, 1.0, 1.0, 1.0, 1.0, 1.0, 1.0, 1.0, 1.0, 1.0, 1.0, 1.0, 1.0, 1.0, 1.0, 1.0, 1.0, 1.0, 1.0, 1.0, 1.0, 1.0, 1.0, 1.0, 1.0, 1.0, 1.0, 1.0, 1.0, 1.0, 1.0, 1.0, 1.0, 1.0, 1.0, 1.0, 1.0, 1.0, 1.0, 1.0, 1.0, 1.0, 1.0, 1.0, 1.0, 1.0, 1.0, 1.0, 1.0, 1.0, 1.0, 1.0, 1.0, 1.0, 1.0, 1.0, 1.0, 1.0, 1.0, 1.0, 1.0, 1.0, 1.0, 1.0, 1.0, 1.0, 1.0, 1.0, 1.0, 1.0, 1.0, 1.0, 1.0, 1.0, 1.0, 1.0, 1.0, 1.0, 1.0, 1.0, 1.0, 1.0, 1.0, 1.0, 1.0, 1.0, 1.0, 1.0, 1.0, 1.0, 1.0, 1.0, 1.0, 1.0, 1.0, 1.0, 1.0, 1.0, 1.0, 1.0, 1.0, 1.0, 1.0, 1.0, 1.0, 1.0, 1.0, 1.0, 1.0, 1.0, 1.0, 1.0, 1.0, 1.0, 1.0, 1.0, 1.0, 1.0, 1.0, 1.0, 1.0, 1.0, 1.0, 1.0, 1.0, 1.0, 1.0, 1.0, 1.0, 1.0, 1.0, 1.0, 1.0, 1.0, 1.0, 1.0, 1.0, 1.0, 1.0, 1.0, 1.0, 1.0, 1.0, 1.0, 1.0, 1.0, 1.0, 1.0, 1.0, 1.0, 1.0, 1.0, 1.0, 1.0, 1.0, 1.0, 1.0, 1.0, 1.0, 1.0, 1.0, 1.0, 1.0, 1.0, 1.0, 1.0, 1.0, 1.0, 1.0, 1.0, 1.0, 1.0, 1.0, 1.0, 1.0, 1.0, 1.0, 1.0, 1.0, 1.0, 1.0, 1.0, 1.0, 1.0, 1.0, 1.0, 1.0, 1.0, 1.0, 1.0, 1.0, 1.0, 1.0, 1.0, 1.0, 1.0, 1.0, 1.0, 1.0, 1.0, 1.0, 1.0, 1.0, 1.0, 1.0, 1.0, 1.0, 1.0, 1.0, 1.0, 1.0, 1.0, 1.0, 1.0, 1.0, 1.0, 1.0, 1.0, 1.0, 1.0, 1.0, 1.0, 1.0, 1.0, 1.0, 1.0, 1.0, 1.0, 1.0, 1.0, 1.0, 1.0, 1.0, 1.0, 1.0, 1.0, 1.0, 1.0, 1.0, 1.0, 1.0, 1.0, 1.0, 1.0, 1.0, 1.0, 1.0, 1.0, 1.0, 1.0, 1.0, 1.0, 1.0, 1.0, 1.0, 1.0, 1.0, 1.0, 1.0, 1.0, 1.0, 1.0, 1.0, 1.0, 1.0, 1.0, 1.0, 1.0, 1.0, 1.0, 1.0, 1.0, 1.0, 1.0, 1.0, 1.0, 1.0, 1.0, 1.0, 1.0, 1.0, 1.0, 1.0, 1.0, 1.0, 1.0, 1.0, 1.0, 1.0, 1.0, 1.0, 1.0, 1.0, 1.0, 1.0, 1.0, 1.0, 1.0, 1.0, 1.0, 1.0, 1.0, 1.0, 1.0, 1.0, 1.0, 1.0, 1.0, 1.0, 1.0, 1.0, 1.0, 1.0, 1.0, 1.0, 1.0, 1.0, 1.0, 1.0, 1.0, 1.0, 1.0, 1.0, 1.0, 1.0, 1.0, 1.0, 1.0, 1.0, 1.0, 1.0, 1.0, 1.0, 1.0, 1.0, 1.0, 1.0, 1.0, 1.0, 1.0, 1.0, 1.0, 1.0, 1.0, 1.0, 1.0, 1.0, 1.0, 1.0, 1.0, 1.0, 1.0, 1.0, 1.0, 1.0, 1.0, 1.0, 1.0, 1.0, 1.0, 1.0, 1.0, 1.0, 1.0, 1.0, 1.0, 1.0, 1.0, 1.0, 1.0, 1.0, 1.0, 1.0, 1.0, 1.0, 1.0, 1.0, 1.0, 1.0, 1.0, 1.0, 1.0, 1.0, 1.0, 1.0, 1.0, 1.0, 1.0, 1.0, 1.0, 1.0, 1.0, 1.0, 1.0, 1.0, 1.0, 1.0, 1.0, 1.0, 1.0, 1.0, 1.0, 1.0, 1.0, 1.0, 1.0, 1.0, 1.0, 1.0, 1.0, 1.0, 1.0, 1.0, 1.0, 1.0, 1.0, 1.0, 1.0, 1.0, 1.0, 1.0, 1.0, 1.0, 1.0, 1.0, 1.0, 1.0, 1.0, 1.0, 1.0, 1.0, 1.0, 1.0, 1.0, 1.0, 1.0, 1.0, 1.0, 1.0, 1.0, 1.0, 1.0, 1.0, 1.0, 1.0, 1.0, 1.0, 1.0, 1.0, 1.0, 1.0, 1.0, 1.0, 1.0, 1.0, 1.0, 1.0, 1.0])
me_cube.materials.append(mat_material)
me_cube.materials.append(mat_material_001)
me_cube.materials.append(mat_material_002)
me_cube.materials.append(mat_material_003)
me_cube.materials.append(mat_material_004)
me_cube.materials.append(mat_material_005)
me_cube.use_remesh_preserve_volume = False
me_cube.use_remesh_preserve_attributes = False
me_cube.use_mirror_vertex_groups = False
me_cube.update()
arm_armature = bpy.data.armatures.new('Armature')  # bones are not reproduced

# ---- objects
ob_trashprop = bpy.data.objects.new('trashProp', me_cube_012)
ob_treasure = bpy.data.objects.new('treasure', me_cube_001)
ob_armature = bpy.data.objects.new('Armature', arm_armature)
ob_cube = bpy.data.objects.new('Cube', me_cube)

# ---- transforms, parenting, visibility, modifiers, constraints
ob_trashprop.location = (-14.46, 9.314, -1.879)
ob_trashprop.rotation_euler = (-0.9616, 1.196, 0.7041)
ob_trashprop.hide_render = True
ob_trashprop.hide_probe_volume = True
ob_trashprop.hide_probe_sphere = True
ob_trashprop.hide_probe_plane = True
ob_trashprop.visible_camera = False
ob_trashprop.visible_shadow = False
ob_treasure.location = (-0.4507, -0.1447, -1.467)
ob_treasure.rotation_euler = (1.354, 0.8305, 0.6406)
ob_treasure.scale = (0.4886, 0.4886, 0.4886)
ob_treasure.hide_render = True
ob_treasure.hide_probe_volume = True
ob_treasure.hide_probe_sphere = True
ob_treasure.hide_probe_plane = True
ob_treasure.visible_camera = False
ob_treasure.visible_shadow = False
ob_armature.location = (0.0, 0.0, 0.0)
ob_armature.rotation_euler = (0.0, -0.0, 1.571)
ob_armature.show_in_front = True
ob_armature.lineart.crease_threshold = 0.0
ob_cube.parent = ob_armature
ob_cube.matrix_parent_inverse = Matrix(((7.55e-08, 1.0, 0.0, 0.0), (-1.0, 7.55e-08, 0.0, 0.0), (0.0, 0.0, 1.0, 0.0), (0.0, 0.0, 0.0, 1.0)))
ob_cube.location = (0.0, 0.0, 0.0)
ob_cube.rotation_euler = (0.0, -0.0, 3.142)
ob_cube.lock_rotations_4d = False
ob_cube.empty_display_type = 'ARROWS'
ob_cube.lineart.crease_threshold = 0.0
_vg = ob_cube.vertex_groups.new(name='Base')
for _i, _w in zip([0, 1, 2, 3, 4, 5, 6, 7, 8, 9, 10, 11, 12, 75, 76, 77, 78, 79, 80, 81, 82, 83, 85, 86, 87, 88, 89, 90, 91, 92, 93, 94, 95, 96, 97, 98, 99, 100, 101, 102, 103, 104, 105, 106, 107, 108, 109, 110, 111, 112, 113, 114, 115, 116, 118, 119, 120, 122, 125, 126, 127, 128, 129, 130, 131, 132, 133, 134, 135, 136, 137, 138, 139, 140, 141, 142, 143, 144, 145, 146, 147, 148, 149, 150, 151, 152, 153, 154, 155, 156, 157, 158, 159, 160, 161, 162, 163, 164, 165, 166, 167, 168, 169, 170, 171, 172, 173, 174, 175, 176, 177, 178, 179, 180, 181, 182, 183, 184, 185, 186, 187, 188, 189, 190, 191, 192, 193, 194, 195, 196, 197, 198, 199, 200, 201, 202, 203, 204, 205, 206, 207, 280, 281, 284, 285], [1.0, 1.0, 1.0, 1.0, 1.0, 1.0, 1.0, 1.0, 1.0, 1.0, 1.0, 1.0, 0.01043, 1.0, 0.9072, 1.0, 1.0, 1.0, 1.0, 1.0, 1.0, 1.0, 1.0, 1.0, 1.0, 1.0, 1.0, 1.0, 0.9984, 1.0, 1.0, 1.0, 1.0, 1.0, 1.0, 1.0, 1.0, 1.0, 1.0, 0.9979, 1.0, 0.9994, 1.0, 1.0, 1.0, 1.0, 1.0, 1.0, 1.0, 0.9992, 1.0, 1.0, 1.0, 0.9256, 0.0, 0.0, 0.0, 0.0, 1.0, 1.0, 1.0, 1.0, 1.0, 0.9999, 1.0, 1.0, 1.0, 1.0, 1.0, 1.0, 1.0, 1.0, 1.0, 1.0, 1.0, 1.0, 1.0, 1.0, 1.0, 1.0, 1.0, 1.0, 1.0, 1.0, 1.0, 1.0, 0.9924, 1.0, 1.0, 1.0, 1.0, 1.0, 1.0, 0.9845, 0.9555, 1.0, 1.0, 1.0, 1.0, 1.0, 1.0, 1.0, 1.0, 1.0, 1.0, 1.0, 1.0, 1.0, 1.0, 1.0, 1.0, 1.0, 1.0, 1.0, 1.0, 1.0, 1.0, 1.0, 1.0, 1.0, 0.9999, 1.0, 0.9845, 0.9409, 1.0, 1.0, 1.0, 1.0, 1.0, 1.0, 1.0, 1.0, 1.0, 1.0, 1.0, 1.0, 1.0, 1.0, 1.0, 0.9933, 0.9999, 0.0, 0.0, 0.0, 0.0]): _vg.add([_i], _w, 'REPLACE')
_vg = ob_cube.vertex_groups.new(name='Shoulder.L')
for _i, _w in zip([13, 14, 15, 16, 17, 18, 19, 20], [0.9597, 1.0, 0.9998, 0.9997, 1.0, 1.0, 1.0, 1.0]): _vg.add([_i], _w, 'REPLACE')
_vg = ob_cube.vertex_groups.new(name='LowerArm.L')
for _i, _w in zip([21, 23, 24, 25, 26, 27, 208, 209, 210, 211, 212, 213, 214, 215, 216, 217, 218, 219, 220, 221, 222, 223, 224, 225, 226, 227, 228, 229, 230, 231, 232, 233, 234, 235, 236, 237, 238, 239, 240, 241, 242, 243, 244, 245, 246, 247, 248, 249, 250, 251, 252, 253, 254, 255, 256, 257, 258, 259, 260, 261, 262, 263, 264, 265, 266, 267, 268, 269, 270, 271, 272, 273, 274, 275, 276, 277, 278, 279], [1.0, 1.0, 1.0, 1.0, 1.0, 1.0, 1.0, 1.0, 1.0, 1.0, 1.0, 1.0, 1.0, 1.0, 0.998, 1.0, 1.0, 1.0, 1.0, 0.9999, 1.0, 1.0, 1.0, 0.9998, 1.0, 1.0, 0.9998, 1.0, 1.0, 1.0, 1.0, 1.0, 1.0, 1.0, 1.0, 1.0, 1.0, 1.0, 0.9912, 1.0, 1.0, 1.0, 1.0, 1.0, 1.0, 1.0, 1.0, 1.0, 1.0, 1.0, 1.0, 1.0, 1.0, 1.0, 1.0, 1.0, 1.0, 1.0, 1.0, 1.0, 1.0, 1.0, 1.0, 1.0, 1.0, 1.0, 1.0, 1.0, 1.0, 1.0, 1.0, 1.0, 1.0, 1.0, 1.0, 1.0, 1.0, 1.0]): _vg.add([_i], _w, 'REPLACE')
_vg = ob_cube.vertex_groups.new(name='UpperArm.L')
for _i, _w in zip([21, 22, 23, 24, 25, 26, 27, 28, 29, 30, 31, 32, 33, 34, 35, 36, 37, 38, 208, 209, 210, 211, 212, 213, 214, 215, 216, 217, 218, 219, 220, 221, 222, 223, 224, 225, 226, 227, 228, 229, 230, 231, 232, 233, 234, 235, 236, 237, 238, 239, 240, 241, 242, 243, 244, 245, 246, 247, 248, 249, 250, 251, 252, 253, 254, 255, 256, 257, 258, 259, 260, 261, 262, 263, 264, 265, 266, 267, 268, 269, 270, 271, 272, 273, 274, 275, 276, 277, 278, 279], [0.0, 1.0, 0.0, 0.0, 0.9908, 0.0, 0.998, 1.0, 0.9923, 1.0, 1.0, 0.999, 0.9896, 0.9983, 0.9999, 0.999, 0.9997, 0.9947, 0.7, 0.7, 0.7, 0.7, 0.7, 0.7, 0.7, 0.7, 0.7, 0.7, 0.7, 0.7, 0.7, 0.7, 0.7, 0.7, 0.7, 0.7, 0.7, 0.7, 0.7, 0.7, 0.7, 0.7, 0.7, 0.7, 0.7, 0.7, 0.7, 0.7, 0.7, 0.7, 1.0, 1.0, 1.0, 1.0, 0.9999, 1.0, 1.0, 0.9042, 1.0, 1.0, 1.0, 1.0, 1.0, 1.0, 1.0, 1.0, 0.7, 0.7, 0.7, 0.7, 0.7, 0.7, 0.7, 0.7, 0.7, 0.7, 0.7, 0.7, 0.7, 0.7, 0.7, 0.7, 0.5, 0.5, 0.5, 0.5, 0.5, 0.5, 0.5, 0.5]): _vg.add([_i], _w, 'REPLACE')
_vg = ob_cube.vertex_groups.new(name='Hand.001.L')
_vg = ob_cube.vertex_groups.new(name='Finger.L')
for _i, _w in zip([48, 61, 62, 65, 66, 71, 72, 73, 74], [0.04424, 0.9994, 0.975, 1.0, 0.9997, 1.0, 0.9991, 1.0, 0.9846]): _vg.add([_i], _w, 'REPLACE')
_vg = ob_cube.vertex_groups.new(name='FingerPoint.L')
for _i, _w in zip([63, 64, 67, 68, 69, 70], [0.9932, 0.9973, 0.9999, 1.0, 1.0, 1.0]): _vg.add([_i], _w, 'REPLACE')
_vg = ob_cube.vertex_groups.new(name='Hand.002.L')
_vg = ob_cube.vertex_groups.new(name='Fingers.L')
for _i, _w in zip([47, 48, 51, 52, 57, 58, 59, 60], [1.0, 1.0, 1.0, 0.9989, 1.0, 1.0, 1.0, 0.9998]): _vg.add([_i], _w, 'REPLACE')
_vg = ob_cube.vertex_groups.new(name='FingersPoint.L')
for _i, _w in zip([49, 50, 53, 54, 55, 56], [0.9956, 0.9999, 1.0, 0.9717, 0.9971, 0.9798]): _vg.add([_i], _w, 'REPLACE')
_vg = ob_cube.vertex_groups.new(name='Hand.003.L')
_vg = ob_cube.vertex_groups.new(name='Thumb.L')
for _i, _w in zip([39, 40, 41, 42, 43, 44, 45, 46], [1.0, 0.9536, 1.0, 1.0, 1.0, 1.0, 0.9664, 1.0]): _vg.add([_i], _w, 'REPLACE')
_vg = ob_cube.vertex_groups.new(name='Shoulder.R')
_vg = ob_cube.vertex_groups.new(name='LowerArm.R')
_vg = ob_cube.vertex_groups.new(name='UpperArm.R')
_vg = ob_cube.vertex_groups.new(name='Hand.001.R')
_vg = ob_cube.vertex_groups.new(name='Finger.R')
_vg = ob_cube.vertex_groups.new(name='FingerPoint.R')
_vg = ob_cube.vertex_groups.new(name='Hand.002.R')
_vg = ob_cube.vertex_groups.new(name='Fingers.R')
_vg = ob_cube.vertex_groups.new(name='FingersPoint.R')
_vg = ob_cube.vertex_groups.new(name='Hand.003.R')
_vg = ob_cube.vertex_groups.new(name='Thumb.R')
_vg = ob_cube.vertex_groups.new(name='Box')
for _i, _w in zip([117, 118, 119, 120, 121, 122, 123, 124, 280, 281, 282, 283, 284, 285, 286, 287], [1.0, 1.0, 0.999, 0.9995, 1.0, 1.0, 0.9929, 1.0, 1.0, 1.0, 1.0, 1.0, 1.0, 1.0, 1.0, 1.0]): _vg.add([_i], _w, 'REPLACE')
_m = ob_cube.modifiers.new('Mirror', 'MIRROR')
_m.use_axis = (False, True, False)
_m = ob_cube.modifiers.new('Armature', 'ARMATURE')
_m.object = ob_armature

# ---- collection membership
scene.collection.objects.link(ob_trashprop)
scene.collection.objects.link(ob_treasure)
col_collection_1.objects.link(ob_armature)
col_collection_1.objects.link(ob_cube)

# ---- scene / render settings (as saved in the file)
scene.frame_start = 1; scene.frame_end = 370; scene.frame_set(0)
scene.render.engine = 'BLENDER_EEVEE_NEXT'
scene.render.resolution_percentage = 50
scene.render.dither_intensity = 0.0
scene.cycles.use_denoising = False
scene.cycles.samples = 10
scene.cycles.sampling_pattern = 'TABULATED_SOBOL'
scene.cycles.light_sampling_threshold = 0.0
scene.cycles.use_adaptive_sampling = False
scene.cycles.use_light_tree = False
scene.cycles.blur_glossy = 0.0
scene.cycles.pixel_filter_type = 'GAUSSIAN'
scene.cycles.sample_clamp_indirect = 0.0
scene.view_settings.view_transform = 'Standard'
bpy.context.view_layer.update()

# ---- added for rendering (the .blend has no active camera and no usable light): camera, sun
cam_auto = bpy.data.cameras.new('AutoCamera')
cam_auto.lens = 50.0
cam_auto.sensor_width = 36.0
cam_auto.clip_end = 1000.0
ob_auto_camera = bpy.data.objects.new('AutoCamera', cam_auto)
scene.collection.objects.link(ob_auto_camera)
ob_auto_camera.location = (9.68573, -12.9678, 8.72792)
ob_auto_camera.rotation_euler = (1.09748, -7.21219e-08, 0.694738)
scene.camera = ob_auto_camera
light_auto_sun = bpy.data.lights.new('AutoSun', 'SUN')
light_auto_sun.energy = 3.0
light_auto_sun.angle = 0.0523599
ob_auto_sun = bpy.data.objects.new('AutoSun', light_auto_sun)
scene.collection.objects.link(ob_auto_sun)
ob_auto_sun.rotation_euler = (0.872665, 0.174533, 0.523599)
bpy.context.view_layer.update()
